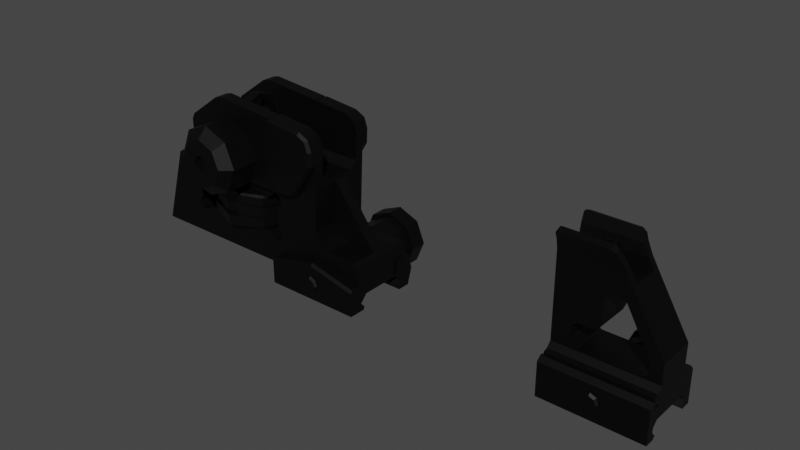 # Source: m4_iron_sight.blend  (saved by Blender 3.6.11; exported with 4.5.12 LTS)
import bpy
from mathutils import Matrix  # noqa: F401  (used for matrix-valued properties, if any)

bpy.ops.wm.read_factory_settings(use_empty=True)
scene = bpy.context.scene
scene.name = 'Scene'

# ---- collections
col_collection = bpy.data.collections.new('Collection'); scene.collection.children.link(col_collection)

# ---- materials (node trees are filled in below, after node groups)
mat_anodised_aluminium = bpy.data.materials.new('anodised aluminium')

# ---- material node trees
mat_anodised_aluminium.use_nodes = True; mat_anodised_aluminium.node_tree.nodes.clear()
_N = mat_anodised_aluminium.node_tree.nodes; _L = mat_anodised_aluminium.node_tree.links
n0 = _N.new('ShaderNodeBsdfPrincipled'); n0.name = 'Principled BSDF'; n0.location = (10, 300)
n0.inputs[0].default_value = (0.0, 0.0, 0.0, 1.0)
n0.inputs[1].default_value = 0.5
n0.inputs[27].default_value = (0.0, 0.0, 0.0, 1.0)
n1 = _N.new('ShaderNodeOutputMaterial'); n1.name = 'Material Output'; n1.location = (300, 300)
_L.new(n0.outputs[0], n1.inputs[0])
n1.is_active_output = True

# ---- world
world_world = bpy.data.worlds.new('World'); scene.world = world_world
world_world.use_nodes = True; world_world.node_tree.nodes.clear()
_N = world_world.node_tree.nodes; _L = world_world.node_tree.links
n0 = _N.new('ShaderNodeOutputWorld'); n0.name = 'World Output'; n0.location = (300, 300)
n1 = _N.new('ShaderNodeBackground'); n1.name = 'Background'; n1.location = (10, 300)
n1.inputs[0].default_value = (0.05088, 0.05088, 0.05088, 1.0)
_L.new(n1.outputs[0], n0.inputs[0])
n0.is_active_output = True
world_world.color = (0.05088, 0.05088, 0.05088)
world_world.use_sun_shadow = False
world_world.sun_shadow_jitter_overblur = 0.0

# ---- meshes
me_cube_003 = bpy.data.meshes.new('Cube.003')
me_cube_003.from_pydata([(-0.05871, -0.05559, 0.1983), (-0.1865, 0.135, -0.2556), (0.193, 0.135, -0.2556), (-0.09802, -0.03931, 0.1983), (-0.1865, 0.1171, -0.1074), (-0.1865, 0.135, -0.1268), (0.193, 0.135, -0.1268), (0.193, 0.1171, -0.1074), (-0.09802, 0.03931, 0.1983), (-0.1865, -0.0731, -0.07963), (-0.1865, -0.091, -0.09897), (-0.1865, 0.0731, -0.07963), (-0.05871, 0.05559, 0.1983), (-0.1865, 0.091, -0.09897), (-0.0194, 0.03931, 0.1983), (0.193, 0.091, -0.09897), (0.193, 0.0731, -0.07963), (-0.00312, 0.0, 0.1983), (0.193, -0.091, -0.09897), (0.193, -0.0731, -0.07963), (-0.0194, -0.03931, 0.1983), (0.193, -0.0731, -0.003225), (0.1532, -0.0731, -0.07963), (0.193, 0.0731, -0.003225), (-0.1865, -0.1077, -0.1044), (-0.1215, -0.0731, -0.07963), (0.1532, 0.0731, -0.07963), (0.06903, 0.04951, 0.205), (0.06903, -0.04951, 0.205), (-0.1865, -0.04951, 0.205), (-0.1865, 0.04951, 0.205), (-0.1215, 0.0731, -0.07963), (0.01573, -0.088, 0.2975), (-0.001092, -0.09182, 0.3075), (-0.001092, 0.09182, 0.3075), (0.01573, 0.088, 0.2975), (0.01094, 0.06631, 0.3063), (-0.005935, 0.06986, 0.3164), (-0.005935, -0.06986, 0.3164), (0.01094, -0.06631, 0.3063), (-0.1802, -0.09182, 0.3075), (-0.1865, -0.0894, 0.3012), (-0.1865, 0.0894, 0.3012), (-0.1802, 0.09182, 0.3075), (-0.1865, -0.06761, 0.31), (-0.1802, -0.06986, 0.3164), (-0.1802, 0.06986, 0.3164), (-0.1865, 0.06761, 0.31), (-0.1865, 0.08018, 0.277), (-0.1865, 0.0731, 0.2398), (0.04829, 0.0731, 0.2399), (0.02704, 0.08016, 0.277), (0.04829, 0.04951, 0.2399), (0.02705, 0.05601, 0.277), (-0.1865, 0.05603, 0.277), (-0.1865, 0.04951, 0.2398), (-0.1865, -0.08018, 0.277), (-0.1865, -0.0731, 0.2398), (0.04829, -0.0731, 0.2399), (0.02704, -0.08016, 0.277), (0.04829, -0.04951, 0.2399), (0.02705, -0.05601, 0.277), (-0.1865, -0.05603, 0.277), (-0.1865, -0.04951, 0.2398), (0.1532, -0.0731, -0.0245), (0.1532, 0.0731, -0.0245), (-0.01944, -0.0731, 0.04486), (-0.04801, -0.0731, 0.01629), (-0.02781, -0.0731, 0.02465), (-0.0929, -0.0731, 0.01629), (-0.1215, -0.0731, -0.01228), (-0.1131, -0.0731, 0.007918), (-0.01944, 0.0731, 0.04486), (-0.04801, 0.0731, 0.01629), (-0.02781, 0.0731, 0.02465), (-0.0929, 0.0731, 0.01629), (-0.1215, 0.0731, -0.01228), (-0.1131, 0.0731, 0.007918), (0.03675, -0.0731, 0.1562), (0.05773, -0.0731, 0.1439), (0.05773, 0.0731, 0.1439), (0.03675, 0.0731, 0.1562), (-0.01944, -0.0731, 0.122), (0.01472, -0.0731, 0.1562), (-0.009437, -0.0731, 0.1462), (-0.01944, 0.0731, 0.122), (0.01472, 0.0731, 0.1562), (-0.009437, 0.0731, 0.1462), (-0.09052, -0.0731, -0.0739), (-0.1215, -0.0731, -0.04296), (-0.1124, -0.0731, -0.06484), (0.1532, 0.0731, -0.04296), (0.1223, 0.0731, -0.0739), (0.1442, 0.0731, -0.06484), (0.1223, -0.0731, -0.0739), (0.1532, -0.0731, -0.04296), (0.1442, -0.0731, -0.06484), (-0.1215, 0.0731, -0.04296), (-0.09052, 0.0731, -0.0739), (-0.1124, 0.0731, -0.06484), (0.193, 0.0775, -0.1956), (-0.1865, 0.0775, -0.1956), (-0.1865, -0.0775, -0.1956), (0.193, -0.0775, -0.1956), (-0.1865, 0.105, -0.2256), (0.193, 0.105, -0.2256), (-0.1865, 0.09612, -0.2556), (-0.1865, 0.08737, -0.2448), (0.193, 0.08737, -0.2448), (0.193, 0.09612, -0.2556), (0.193, -0.1077, -0.1044), (-0.1865, -0.105, -0.1664), (-0.1865, -0.1077, -0.1357), (0.193, -0.105, -0.1664), (0.193, -0.1077, -0.1357), (-0.1865, -0.07374, -0.1422), (-0.1865, -0.07801, -0.1357), (0.193, -0.07374, -0.1422), (0.193, -0.07801, -0.1357), (-0.1865, -0.09866, -0.2186), (-0.1865, -0.105, -0.2174), (0.193, -0.105, -0.2174), (0.193, -0.09866, -0.2186), (-0.07338, 0.04951, 0.2398), (-0.04404, 0.04951, 0.2399), (-0.04404, 0.04951, 0.205), (-0.07338, 0.04951, 0.205), (-0.04404, -0.04951, 0.205), (-0.07338, -0.04951, 0.205), (-0.07338, -0.04951, 0.2398), (-0.04404, -0.04951, 0.2399), (-0.0194, -0.03931, 0.205), (-0.09802, -0.03931, 0.205), (-0.09802, 0.03931, 0.205), (-0.00312, 0.0, 0.205), (-0.0194, 0.03931, 0.205), (-0.05871, -0.05559, 0.2746), (-0.05871, 0.05559, 0.2746), (-0.1048, 0.02306, 0.1983), (-0.1048, -0.02306, 0.1983), (-0.121, 0.01963, 0.1983), (-0.128, -4.428e-09, 0.1983), (-0.121, -0.01963, 0.1983), (-0.1048, -0.02306, 0.205), (-0.1048, 0.02306, 0.205), (-0.121, -0.01963, 0.205), (-0.128, -7.593e-09, 0.205), (-0.121, 0.01963, 0.205), (-0.1907, -0.1365, -0.2556), (0.1974, -0.1365, -0.2556), (-0.1907, -0.1186, -0.1115), (-0.1907, -0.1365, -0.1268), (0.1974, -0.1365, -0.1268), (0.1974, -0.1186, -0.1115), (-0.1907, -0.1092, -0.1115), (-0.1907, -0.1065, -0.2256), (0.1974, -0.1065, -0.2256), (-0.1907, -0.08889, -0.2448), (-0.1907, -0.09764, -0.2556), (0.1974, -0.09764, -0.2556), (0.1974, -0.08889, -0.2448), (0.1974, -0.1092, -0.1115), (-0.1907, -0.1065, -0.1664), (-0.1907, -0.1092, -0.1357), (0.1974, -0.1065, -0.1664), (0.1974, -0.1092, -0.1357), (-0.1907, -0.08426, -0.1422), (-0.1907, -0.08853, -0.1357), (0.1974, -0.08426, -0.1422), (0.1974, -0.08853, -0.1357), (4.449e-08, 0.1351, -0.1544), (-0.02344, 0.1351, -0.1641), (-0.03315, 0.1351, -0.1875), (-0.02344, 0.1351, -0.211), (4.449e-08, 0.1351, -0.2207), (0.02344, 0.1351, -0.211), (0.03315, 0.1351, -0.1875), (0.02344, 0.1351, -0.1641), (-4.672e-08, -0.1455, -0.1624), (-4.455e-08, -0.1381, -0.1544), (-0.0178, -0.1455, -0.1697), (-0.02344, -0.1381, -0.1641), (-0.02517, -0.1455, -0.1875), (-0.03315, -0.1381, -0.1875), (-0.0178, -0.1455, -0.2053), (-0.02344, -0.1381, -0.211), (-4.719e-08, -0.1455, -0.2127), (-4.455e-08, -0.1381, -0.2207), (0.0178, -0.1455, -0.2053), (0.02344, -0.1381, -0.211), (0.02517, -0.1455, -0.1875), (0.03315, -0.1381, -0.1875), (0.0178, -0.1455, -0.1697), (0.02344, -0.1381, -0.1641), (4.449e-08, 0.1351, -0.1394), (-0.03402, 0.1351, -0.1535), (-0.04811, 0.1351, -0.1875), (-0.03402, 0.1351, -0.2216), (4.449e-08, 0.1351, -0.2356), (0.03402, 0.1351, -0.2216), (0.04811, 0.1351, -0.1875), (0.03402, 0.1351, -0.1535), (5.184e-08, 0.1577, -0.1394), (-0.03402, 0.1577, -0.1535), (-0.04811, 0.1577, -0.1875), (-0.03402, 0.1577, -0.2216), (5.184e-08, 0.1577, -0.2356), (0.03402, 0.1577, -0.2216), (0.04811, 0.1577, -0.1875), (0.03402, 0.1577, -0.1535), (5.184e-08, 0.1577, -0.1267), (-0.04304, 0.1577, -0.1445), (-0.06086, 0.1577, -0.1875), (-0.04304, 0.1577, -0.2306), (5.184e-08, 0.1577, -0.2484), (0.04304, 0.1577, -0.2306), (0.06086, 0.1577, -0.1875), (0.04304, 0.1577, -0.1445), (6.578e-08, 0.2165, -0.1267), (-0.04304, 0.2165, -0.1445), (-0.06086, 0.2165, -0.1875), (-0.04304, 0.2165, -0.2306), (6.578e-08, 0.2165, -0.2484), (0.04304, 0.2165, -0.2306), (0.06086, 0.2165, -0.1875), (0.04304, 0.2165, -0.1445), (6.547e-08, 0.2165, -0.1141), (-0.05196, 0.2165, -0.1356), (-0.07348, 0.2165, -0.1875), (-0.05196, 0.2165, -0.2395), (6.547e-08, 0.2165, -0.261), (0.05196, 0.2165, -0.2395), (0.07348, 0.2165, -0.1875), (0.05196, 0.2165, -0.1356), (0.03897, 0.2684, -0.1302), (-0.01299, 0.2684, -0.2556), (8.741e-08, 0.2826, -0.1284), (8.238e-08, 0.2684, -0.1141), (-0.05196, 0.2684, -0.1356), (-0.04185, 0.2826, -0.1457), (-0.07348, 0.2684, -0.1875), (-0.05918, 0.2826, -0.1875), (-0.04185, 0.2826, -0.2294), (-0.05196, 0.2684, -0.2395), (8.238e-08, 0.2684, -0.261), (9.021e-08, 0.2826, -0.2467), (0.05196, 0.2684, -0.2395), (0.04185, 0.2826, -0.2294), (0.07348, 0.2684, -0.1875), (0.05918, 0.2826, -0.1875), (0.05196, 0.2684, -0.1356), (0.04185, 0.2826, -0.1457), (-0.03392, 0.2826, -0.2327), (-0.03897, 0.2684, -0.2449), (-0.007935, 0.2826, -0.2434), (0.03392, 0.2826, -0.1424), (0.01299, 0.2684, -0.1194), (0.007935, 0.2826, -0.1316), (-0.09802, -0.03931, 0.1842), (-0.09802, -0.03931, 0.229), (-0.09802, 0.03931, 0.1842), (-0.09802, 0.03931, 0.229), (-0.0194, 0.03931, 0.1842), (-0.0194, 0.03931, 0.229), (-0.0194, -0.03931, 0.1842), (-0.0194, -0.03931, 0.229), (-0.08285, -2.572e-08, 0.229), (-0.03457, -1.21e-08, 0.229), (-0.04164, 0.01707, 0.229), (-0.04164, -0.01707, 0.229), (-0.05871, -0.02414, 0.229), (-0.07578, -0.01707, 0.229), (-0.05871, 0.02414, 0.229), (-0.07578, 0.01707, 0.229), (-0.07171, -2.268e-08, 0.2468), (-0.04571, -1.535e-08, 0.2468), (-0.04952, 0.009189, 0.2468), (-0.04952, -0.009189, 0.2468), (-0.05871, -0.013, 0.2468), (-0.0679, -0.009189, 0.2468), (-0.05871, 0.013, 0.2468), (-0.0679, 0.009189, 0.2468), (-0.04952, -0.009189, 0.2864), (-0.04952, 0.009189, 0.2864), (-0.0679, 0.009189, 0.2864), (-0.0679, -0.009189, 0.2864), (-0.1107, -0.008599, 0.1842), (-0.1107, 0.008599, 0.1842), (-0.105, -3.421e-08, 0.1842), (-0.1107, 0.008599, 0.229), (-0.1107, -0.008599, 0.229), (-0.105, -3.383e-08, 0.229), (-0.006682, 0.008599, 0.1842), (-0.006682, -0.008599, 0.1842), (-0.01243, -4.049e-09, 0.1842), (-0.006682, -0.008599, 0.229), (-0.006682, 0.008599, 0.229), (-0.01243, -4.049e-09, 0.229), (-0.05011, -0.05203, 0.1842), (-0.06731, -0.05203, 0.1842), (-0.05871, -0.04628, 0.1842), (-0.06731, -0.05203, 0.229), (-0.05011, -0.05203, 0.229), (-0.05871, -0.04628, 0.229), (-0.06731, 0.05203, 0.1842), (-0.05011, 0.05203, 0.1842), (-0.05871, 0.04628, 0.1842), (-0.05011, 0.05203, 0.229), (-0.06731, 0.05203, 0.229), (-0.05871, 0.04628, 0.229), (-0.1274, -0.007821, 0.2017), (-0.1274, -5.794e-09, 0.1939), (-0.1274, -5.794e-09, 0.2095), (-0.1274, 0.007821, 0.2017), (-0.1084, -0.007821, 0.2017), (-0.1084, 3.99e-10, 0.1939), (-0.1084, 3.99e-10, 0.2095), (-0.1084, 0.007821, 0.2017)], [], [(123, 55, 30, 126), (27, 52, 124, 125), (4, 13, 15, 7), (25, 9, 10, 18, 19, 22), (29, 63, 129, 128), (130, 60, 28, 127), (54, 47, 42, 48, 49, 11, 13, 4, 5, 1, 106, 107, 104, 101, 102, 119, 120, 111, 115, 116, 112, 24, 10, 9, 57, 56, 41, 44, 62, 63, 29, 30, 55), (4, 7, 6, 5), (26, 16, 15, 13, 11, 31), (95, 22, 19, 21, 58, 57, 9, 25, 89, 70, 71, 69, 67, 68, 66, 82, 84, 83, 78, 79, 64), (34, 43, 46, 37), (1, 5, 6, 2), (103, 102, 101, 100), (28, 27, 125, 135, 134, 131, 127), (62, 44, 45, 38, 39, 61), (85, 87, 84, 82), (114, 110, 24, 112), (92, 93, 26, 31, 98), (72, 85, 82, 66), (1, 2, 109, 106), (54, 53, 36, 37, 46, 47), (51, 35, 36, 53, 52, 27, 28, 60, 61, 39, 32, 59, 58, 21, 23, 50), (42, 43, 34, 35, 51, 48), (105, 100, 101, 104), (33, 38, 45, 40), (59, 32, 33, 40, 41, 56), (36, 35, 34, 37), (38, 33, 32, 39), (42, 47, 46, 43), (40, 45, 44, 41), (57, 58, 59, 56), (117, 118, 116, 115), (62, 61, 60, 130, 136, 129, 63), (52, 53, 54, 55, 123, 137, 124), (116, 118, 114, 112), (48, 51, 50, 49), (87, 86, 83, 84), (117, 115, 111, 113), (99, 98, 31, 11, 49, 50, 23, 16, 26, 93, 91, 65, 80, 81, 86, 87, 85, 72, 74, 73, 75, 77, 76, 97), (121, 122, 103, 100, 105, 108, 109, 2, 6, 7, 15, 16, 23, 21, 19, 18, 110, 114, 118, 117, 113), (86, 81, 78, 83), (81, 80, 79, 78), (80, 65, 64, 79), (65, 91, 95, 64), (91, 93, 96, 95), (93, 92, 94, 96), (92, 98, 88, 94), (98, 99, 90, 88), (99, 97, 89, 90), (97, 76, 70, 89), (76, 77, 71, 70), (77, 75, 69, 71), (75, 73, 67, 69), (73, 74, 68, 67), (74, 72, 66, 68), (121, 113, 111, 120), (106, 109, 108, 107), (104, 107, 108, 105), (24, 110, 18, 10), (90, 89, 25, 22, 95, 96, 94, 88), (119, 122, 121, 120), (122, 119, 102, 103), (0, 3, 132, 128, 129, 136), (126, 30, 29, 128, 132, 143, 145, 146, 147, 144, 133), (132, 3, 139, 143), (133, 8, 12, 137, 123, 126), (137, 12, 14, 135, 125, 124), (14, 17, 134, 135), (17, 20, 131, 134), (20, 0, 136, 130, 127, 131), (144, 138, 8, 133), (138, 144, 147, 140), (140, 147, 146, 141), (141, 146, 145, 142), (142, 145, 143, 139), (14, 12, 8, 138, 140, 141, 142, 139, 3, 0, 20, 17), (150, 153, 161, 154), (148, 158, 159, 149), (149, 152, 151, 148), (150, 151, 152, 153), (152, 149, 159, 160, 156, 164, 168, 169, 165, 161, 153), (160, 157, 155, 156), (162, 155, 157, 158, 148, 151, 150, 154, 163, 167, 166), (157, 160, 159, 158), (165, 163, 154, 161), (167, 163, 165, 169), (166, 167, 169, 168), (162, 166, 168, 164), (156, 155, 162, 164), (172, 173, 185, 183), (174, 175, 189, 187), (175, 176, 191, 189), (176, 177, 193, 191), (170, 171, 181, 179), (171, 172, 183, 181), (175, 174, 173, 172, 196, 197, 198, 199, 200, 176), (181, 180, 178, 179), (183, 182, 180, 181), (185, 184, 182, 183), (223, 222, 221, 220, 228, 229, 230, 231, 232, 224), (189, 188, 186, 187), (191, 190, 188, 189), (193, 192, 190, 191), (187, 186, 184, 185), (200, 208, 209, 201), (227, 238, 240, 228), (229, 243, 253, 235, 244, 230), (217, 225, 218, 210), (198, 206, 207, 199), (196, 204, 205, 197), (194, 202, 203, 195), (199, 207, 208, 200), (201, 209, 202, 194), (195, 203, 204, 196), (233, 250, 234, 256, 237, 226), (215, 223, 224, 216), (211, 219, 220, 212), (216, 224, 225, 217), (214, 222, 223, 215), (212, 220, 221, 213), (210, 218, 219, 211), (228, 240, 243, 229), (213, 221, 222, 214), (225, 224, 232, 233, 226, 227, 228, 220, 219, 218), (209, 208, 216, 217, 210, 211, 212, 204, 203, 202), (197, 205, 206, 198), (180, 182, 184, 186, 188, 190, 192, 178), (231, 246, 248, 232), (179, 178, 192, 193), (235, 253, 256, 234), (232, 248, 250, 233), (251, 249, 247, 245, 254, 255), (230, 244, 246, 231), (226, 237, 238, 227), (177, 176, 200, 201, 194, 195, 196, 172, 171, 170), (253, 252, 257, 256), (207, 206, 205, 204, 212, 213, 214, 215, 216, 208), (173, 174, 187, 185), (177, 170, 179, 193), (235, 234, 255, 254), (237, 236, 239, 238), (238, 239, 241, 240), (240, 241, 242, 243), (235, 254, 245, 244), (244, 245, 247, 246), (246, 247, 249, 248), (248, 249, 251, 250), (256, 257, 236, 237), (243, 242, 252, 253), (250, 251, 255, 234), (257, 252, 242, 241, 239, 236), (287, 289, 261, 260), (293, 295, 265, 264), (265, 295, 297, 296, 263, 268, 267, 269, 270, 271, 259, 301, 303, 302), (308, 304, 260, 261), (258, 259, 290, 286), (272, 273, 281, 280), (305, 307, 263, 262), (262, 263, 296, 292), (302, 298, 264, 265), (309, 308, 261, 289, 291, 290, 259, 271, 266, 273, 272, 268, 263, 307), (279, 278, 277), (273, 266, 274, 281), (270, 269, 277, 278), (267, 268, 276, 275), (271, 270, 278, 279), (268, 272, 280, 276), (266, 271, 279, 274), (269, 267, 275, 277), (284, 285, 282, 283), (277, 275, 276), (276, 280, 281), (281, 274, 279), (279, 277, 282, 285), (276, 281, 284, 283), (281, 279, 285, 284), (277, 276, 283, 282), (299, 301, 259, 258), (289, 287, 288, 291), (291, 288, 286, 290), (295, 293, 294, 297), (297, 294, 292, 296), (301, 299, 300, 303), (303, 300, 298, 302), (304, 308, 309, 306), (306, 309, 307, 305), (298, 300, 299, 258, 286, 288, 287, 260, 304, 306, 305, 262, 292, 294, 293, 264), (310, 312, 313, 311), (312, 316, 317, 313), (316, 314, 315, 317), (314, 310, 311, 315), (312, 310, 314, 316), (317, 315, 311, 313)])
_uv = me_cube_003.uv_layers.new(name='UVMap')
_uv.uv.foreach_set('vector', [0.5932, 0.3689, 0.5932, 0.2097, 0.5779, 0.2097, 0.5779, 0.356, 0.5779, 0.5403, 0.5933, 0.5403, 0.5933, 0.4103, 0.5779, 0.394, 0.4352, 0.25, 0.442, 0.25, 0.442, 0.5, 0.4352, 0.5, 0.4526, 0.2929, 0.4526, 0.25, 0.442, 0.25, 0.442, 0.5, 0.4526, 0.5, 0.4526, 0.4749, 0.5779, 0.2097, 0.5932, 0.2097, 0.5932, 0.3689, 0.5779, 0.356, 0.5933, 0.4103, 0.5933, 0.5403, 0.5779, 0.5403, 0.5779, 0.394, 0.609, 0.2097, 0.6224, 0.2097, 0.622, 0.25, 0.6104, 0.25, 0.5932, 0.25, 0.4526, 0.25, 0.442, 0.25, 0.4352, 0.25, 0.4248, 0.25, 0.375, 0.25, 0.375, 0.1965, 0.3792, 0.1708, 0.3866, 0.1708, 0.3982, 0.1708, 0.3982, 0.1708, 0.3893, 0.1708, 0.3892, 0.1767, 0.4054, 0.2131, 0.4148, 0.1862, 0.4173, 0.1917, 0.4173, 0.2216, 0.4376, 0.25, 0.442, 0.25, 0.4526, 0.25, 0.5932, 0.25, 0.6104, 0.25, 0.622, 0.25, 0.6224, 0.2097, 0.609, 0.2097, 0.5932, 0.2097, 0.5779, 0.2097, 0.5779, 0.2097, 0.5932, 0.2097, 0.4352, 0.25, 0.4352, 0.5, 0.4248, 0.5, 0.4248, 0.25, 0.4526, 0.4749, 0.4526, 0.5, 0.442, 0.5, 0.442, 0.25, 0.4526, 0.25, 0.4526, 0.2929, 0.4687, 0.4778, 0.4526, 0.4749, 0.4526, 0.5, 0.4862, 0.5, 0.5933, 0.5, 0.5932, 0.25, 0.4526, 0.25, 0.4526, 0.2929, 0.4687, 0.2952, 0.4822, 0.2972, 0.4911, 0.3045, 0.4948, 0.3198, 0.4948, 0.3524, 0.4985, 0.3684, 0.5074, 0.379, 0.543, 0.3956, 0.5546, 0.4093, 0.5587, 0.4327, 0.5586, 0.4519, 0.553, 0.4652, 0.4769, 0.4793, 0.6394, 0.5, 0.867, 0.5, 0.8668, 0.5403, 0.6398, 0.5403, 0.375, 0.25, 0.4248, 0.25, 0.4248, 0.5, 0.375, 0.5, 0.3982, 0.5792, 0.3982, 0.1708, 0.3982, 0.1708, 0.3982, 0.5792, 0.5779, 0.5403, 0.5779, 0.5403, 0.5779, 0.394, 0.5779, 0.4259, 0.5779, 0.4469, 0.5779, 0.4259, 0.5779, 0.394, 0.609, 0.2097, 0.6224, 0.2097, 0.625, 0.2205, 0.625, 0.5208, 0.6209, 0.5403, 0.609, 0.5403, 0.543, 0.3956, 0.5546, 0.4093, 0.5546, 0.4093, 0.543, 0.3956, 0.4173, 0.5284, 0.4376, 0.5, 0.4376, 0.25, 0.4173, 0.2216, 0.4551, 0.4548, 0.4591, 0.4703, 0.4526, 0.4749, 0.4526, 0.2929, 0.4551, 0.3137, 0.5074, 0.379, 0.543, 0.3956, 0.543, 0.3956, 0.5074, 0.379, 0.125, 0.5, 0.375, 0.5, 0.375, 0.5535, 0.125, 0.5535, 0.609, 0.2097, 0.609, 0.5403, 0.6209, 0.5403, 0.625, 0.5208, 0.625, 0.2205, 0.6224, 0.2097, 0.6103, 0.5, 0.6202, 0.5, 0.6209, 0.5403, 0.609, 0.5403, 0.5933, 0.5403, 0.5779, 0.5403, 0.5779, 0.5403, 0.5933, 0.5403, 0.609, 0.5403, 0.6209, 0.5403, 0.6202, 0.5, 0.6103, 0.5, 0.5933, 0.5, 0.4862, 0.5, 0.4862, 0.5, 0.5933, 0.5, 0.622, 0.25, 0.625, 0.258, 0.625, 0.4856, 0.6202, 0.5, 0.6103, 0.5, 0.6104, 0.25, 0.3866, 0.5792, 0.3982, 0.5792, 0.3982, 0.1708, 0.3866, 0.1708, 0.6394, 0.5, 0.6398, 0.5403, 0.8668, 0.5403, 0.867, 0.5, 0.6103, 0.5, 0.6202, 0.5, 0.625, 0.4856, 0.625, 0.258, 0.622, 0.25, 0.6104, 0.25, 0.6209, 0.5403, 0.6202, 0.5, 0.6394, 0.5, 0.6398, 0.5403, 0.6398, 0.5403, 0.6394, 0.5, 0.6202, 0.5, 0.6209, 0.5403, 0.622, 0.25, 0.6224, 0.2097, 0.625, 0.2097, 0.625, 0.25, 0.625, 0.25, 0.625, 0.2097, 0.6224, 0.2097, 0.622, 0.25, 0.5932, 0.25, 0.5933, 0.5, 0.6103, 0.5, 0.6104, 0.25, 0.4148, 0.5638, 0.4173, 0.5583, 0.4173, 0.1917, 0.4148, 0.1862, 0.609, 0.2097, 0.609, 0.5403, 0.5933, 0.5403, 0.5933, 0.4103, 0.6079, 0.4063, 0.5932, 0.3689, 0.5932, 0.2097, 0.5933, 0.5403, 0.609, 0.5403, 0.609, 0.2097, 0.5932, 0.2097, 0.5932, 0.3689, 0.6079, 0.4063, 0.5933, 0.4103, 0.4173, 0.1917, 0.4173, 0.5583, 0.4173, 0.5284, 0.4173, 0.2216, 0.6104, 0.25, 0.6103, 0.5, 0.5933, 0.5, 0.5932, 0.25, 0.5546, 0.4093, 0.5587, 0.4327, 0.5587, 0.4327, 0.5546, 0.4093, 0.4148, 0.5638, 0.4148, 0.1862, 0.4054, 0.2131, 0.4054, 0.5369, 0.4591, 0.3, 0.4551, 0.3137, 0.4526, 0.2929, 0.4526, 0.25, 0.5932, 0.25, 0.5933, 0.5, 0.4862, 0.5, 0.4526, 0.5, 0.4526, 0.4749, 0.4591, 0.4703, 0.4687, 0.4778, 0.4769, 0.4793, 0.553, 0.4652, 0.5586, 0.4519, 0.5587, 0.4327, 0.5546, 0.4093, 0.543, 0.3956, 0.5074, 0.379, 0.4985, 0.3684, 0.4948, 0.3524, 0.4948, 0.3198, 0.4911, 0.3045, 0.4822, 0.2972, 0.4687, 0.2952, 0.3892, 0.5733, 0.3893, 0.5792, 0.3982, 0.5792, 0.3982, 0.5792, 0.3866, 0.5792, 0.3792, 0.5792, 0.375, 0.5535, 0.375, 0.5, 0.4248, 0.5, 0.4352, 0.5, 0.442, 0.5, 0.4526, 0.5, 0.4862, 0.5, 0.4862, 0.5, 0.4526, 0.5, 0.442, 0.5, 0.4376, 0.5, 0.4173, 0.5284, 0.4173, 0.5583, 0.4148, 0.5638, 0.4054, 0.5369, 0.5587, 0.4327, 0.5586, 0.4519, 0.5586, 0.4519, 0.5587, 0.4327, 0.5586, 0.4519, 0.553, 0.4652, 0.553, 0.4652, 0.5586, 0.4519, 0.553, 0.4652, 0.4769, 0.4793, 0.4769, 0.4793, 0.553, 0.4652, 0.4769, 0.4793, 0.4687, 0.4778, 0.4687, 0.4778, 0.4769, 0.4793, 0.4687, 0.4778, 0.4591, 0.4703, 0.4591, 0.4703, 0.4687, 0.4778, 0.4591, 0.4703, 0.4551, 0.4548, 0.4551, 0.4548, 0.4591, 0.4703, 0.4551, 0.4548, 0.4551, 0.3137, 0.4551, 0.3137, 0.4551, 0.4548, 0.4551, 0.3137, 0.4591, 0.3, 0.4591, 0.3, 0.4551, 0.3137, 0.4591, 0.3, 0.4687, 0.2952, 0.4687, 0.2952, 0.4591, 0.3, 0.4687, 0.2952, 0.4822, 0.2972, 0.4822, 0.2972, 0.4687, 0.2952, 0.4822, 0.2972, 0.4911, 0.3045, 0.4911, 0.3045, 0.4822, 0.2972, 0.4911, 0.3045, 0.4948, 0.3198, 0.4948, 0.3198, 0.4911, 0.3045, 0.4948, 0.3198, 0.4948, 0.3524, 0.4948, 0.3524, 0.4948, 0.3198, 0.4948, 0.3524, 0.4985, 0.3684, 0.4985, 0.3684, 0.4948, 0.3524, 0.4985, 0.3684, 0.5074, 0.379, 0.5074, 0.379, 0.4985, 0.3684, 0.3892, 0.5733, 0.4054, 0.5369, 0.4054, 0.2131, 0.3892, 0.1767, 0.125, 0.5535, 0.375, 0.5535, 0.3792, 0.5792, 0.2189, 0.4326, 0.3866, 0.1708, 0.2189, 0.4326, 0.3792, 0.5792, 0.3866, 0.5792, 0.4376, 0.25, 0.4376, 0.5, 0.442, 0.5, 0.442, 0.25, 0.4591, 0.3, 0.4687, 0.2952, 0.4526, 0.2929, 0.4526, 0.4749, 0.4687, 0.4778, 0.4591, 0.4703, 0.4551, 0.4548, 0.4551, 0.3137, 0.3893, 0.1708, 0.3893, 0.5792, 0.3892, 0.5733, 0.3892, 0.1767, 0.3893, 0.5792, 0.3893, 0.1708, 0.3982, 0.1708, 0.3982, 0.5792, 1.0, 0.5, 0.875, 0.5, 0.875, 0.5262, 0.9534, 0.5262, 0.9534, 0.6619, 1.0, 0.7973, 0.5779, 0.356, 0.5779, 0.2097, 0.5779, 0.2097, 0.5779, 0.356, 0.5779, 0.3241, 0.5779, 0.3154, 0.5779, 0.3116, 0.5779, 0.3103, 0.5779, 0.3116, 0.5779, 0.3154, 0.5779, 0.3241, 0.875, 0.5262, 0.875, 0.5, 0.8233, 0.5, 0.8233, 0.5262, 0.625, 0.5262, 0.625, 0.5, 0.5, 0.5, 0.5, 0.7973, 0.5466, 0.6619, 0.5466, 0.5262, 0.5, 0.7973, 0.5, 0.5, 0.375, 0.5, 0.375, 0.5262, 0.4534, 0.5262, 0.4534, 0.6619, 0.375, 0.5, 0.25, 0.5, 0.25, 0.5262, 0.375, 0.5262, 0.25, 0.5, 0.125, 0.5, 0.125, 0.5262, 0.25, 0.5262, 0.125, 0.5, 0.0, 0.5, 0.0, 0.7973, 0.04665, 0.6619, 0.04665, 0.5262, 0.125, 0.5262, 0.6767, 0.5262, 0.6767, 0.5, 0.625, 0.5, 0.625, 0.5262, 0.6767, 0.5, 0.6767, 0.5262, 0.7073, 0.5262, 0.7073, 0.5, 0.7073, 0.5, 0.7073, 0.5262, 0.75, 0.5262, 0.75, 0.5, 0.75, 0.5, 0.75, 0.5262, 0.7927, 0.5262, 0.7927, 0.5, 0.7927, 0.5, 0.7927, 0.5262, 0.8233, 0.5262, 0.8233, 0.5, 0.5803, 0.08029, 0.75, 0.01, 0.9197, 0.08029, 0.9488, 0.1505, 0.9614, 0.1961, 0.9658, 0.25, 0.9614, 0.3039, 0.9488, 0.3495, 0.9197, 0.4197, 0.75, 0.49, 0.5803, 0.4197, 0.51, 0.25, 0.4352, 0.25, 0.4352, 0.5, 0.4376, 0.5, 0.4376, 0.25, 0.125, 0.5, 0.125, 0.5535, 0.375, 0.5535, 0.375, 0.5, 0.375, 0.5, 0.4248, 0.5, 0.4248, 0.25, 0.375, 0.25, 0.4352, 0.25, 0.4248, 0.25, 0.4248, 0.5, 0.4352, 0.5, 0.4248, 0.5, 0.375, 0.5, 0.375, 0.5535, 0.3792, 0.5792, 0.3866, 0.5792, 0.4054, 0.5369, 0.4148, 0.5638, 0.4173, 0.5583, 0.4173, 0.5284, 0.4352, 0.51, 0.4352, 0.5, 0.3792, 0.5792, 0.3792, 0.1708, 0.3866, 0.1708, 0.3866, 0.5792, 0.4054, 0.2131, 0.3866, 0.1708, 0.3792, 0.1708, 0.375, 0.1965, 0.375, 0.25, 0.4248, 0.25, 0.4352, 0.25, 0.4352, 0.24, 0.4173, 0.2216, 0.4173, 0.1917, 0.4148, 0.1862, 0.125, 0.5792, 0.375, 0.5792, 0.375, 0.5535, 0.125, 0.5535, 0.4173, 0.5284, 0.4173, 0.2216, 0.4376, 0.25, 0.4376, 0.5, 0.4173, 0.1917, 0.4173, 0.2216, 0.4173, 0.5284, 0.4173, 0.5583, 0.4148, 0.1862, 0.4173, 0.1917, 0.4173, 0.5583, 0.4148, 0.5638, 0.4054, 0.2131, 0.4148, 0.1862, 0.4148, 0.5638, 0.4054, 0.5369, 0.3866, 0.5792, 0.3866, 0.1708, 0.4054, 0.2131, 0.4054, 0.5369, 0.75, 0.5, 0.625, 0.5, 0.625, 0.9872, 0.75, 0.9872, 0.5, 0.5, 0.375, 0.5, 0.375, 0.9872, 0.5, 0.9872, 0.375, 0.5, 0.25, 0.5, 0.25, 0.9872, 0.375, 0.9872, 0.25, 0.5, 0.125, 0.5, 0.125, 0.9872, 0.25, 0.9872, 1.0, 0.5, 0.875, 0.5, 0.875, 0.9872, 1.0, 0.9872, 0.875, 0.5, 0.75, 0.5, 0.75, 0.9872, 0.875, 0.9872, 0.375, 0.5, 0.5, 0.5, 0.625, 0.5, 0.75, 0.5, 0.75, 0.5, 0.625, 0.5, 0.5, 0.5, 0.375, 0.5, 0.25, 0.5, 0.25, 0.5, 0.4197, 0.4197, 0.3789, 0.3789, 0.25, 0.4322, 0.25, 0.49, 0.49, 0.25, 0.4322, 0.25, 0.3789, 0.3789, 0.4197, 0.4197, 0.4197, 0.08029, 0.3789, 0.1211, 0.4322, 0.25, 0.49, 0.25, 0.375, 0.5, 0.5, 0.5, 0.625, 0.5, 0.75, 0.5, 0.75, 0.5, 0.625, 0.5, 0.5, 0.5, 0.375, 0.5, 0.25, 0.5, 0.25, 0.5, 0.08029, 0.08029, 0.1211, 0.1211, 0.25, 0.06775, 0.25, 0.01, 0.01, 0.25, 0.06775, 0.25, 0.1211, 0.1211, 0.08029, 0.08029, 0.08029, 0.4197, 0.1211, 0.3789, 0.06775, 0.25, 0.01, 0.25, 0.25, 0.01, 0.25, 0.06775, 0.3789, 0.1211, 0.4197, 0.08029, 0.25, 0.5, 0.25, 0.5, 0.125, 0.5, 0.125, 0.5, 0.875, 0.5, 0.875, 0.5, 0.75, 0.5, 0.75, 0.5, 0.625, 0.5, 0.625, 0.5, 0.5938, 0.5, 0.5312, 0.5, 0.5, 0.5, 0.5, 0.5, 0.125, 0.5, 0.125, 0.5, 0.0, 0.5, 0.0, 0.5, 0.5, 0.5, 0.5, 0.5, 0.375, 0.5, 0.375, 0.5, 0.75, 0.5, 0.75, 0.5, 0.625, 0.5, 0.625, 0.5, 1.0, 0.5, 1.0, 0.5, 0.875, 0.5, 0.875, 0.5, 0.375, 0.5, 0.375, 0.5, 0.25, 0.5, 0.25, 0.5, 0.125, 0.5, 0.125, 0.5, 0.0, 0.5, 0.0, 0.5, 0.875, 0.5, 0.875, 0.5, 0.75, 0.5, 0.75, 0.5, 0.125, 0.5, 0.125, 0.5, 0.09375, 0.5, 0.03125, 0.5, 0.0, 0.5, 0.0, 0.5, 0.375, 0.5, 0.375, 0.5, 0.25, 0.5, 0.25, 0.5, 0.875, 0.5, 0.875, 0.5, 0.75, 0.5, 0.75, 0.5, 0.25, 0.5, 0.25, 0.5, 0.125, 0.5, 0.125, 0.5, 0.5, 0.5, 0.5, 0.5, 0.375, 0.5, 0.375, 0.5, 0.75, 0.5, 0.75, 0.5, 0.625, 0.5, 0.625, 0.5, 1.0, 0.5, 1.0, 0.5, 0.875, 0.5, 0.875, 0.5, 0.75, 0.5, 0.75, 0.5, 0.625, 0.5, 0.625, 0.5, 0.625, 0.5, 0.625, 0.5, 0.5, 0.5, 0.5, 0.5, 0.125, 0.5, 0.25, 0.5, 0.25, 0.5, 0.125, 0.5, 0.0, 0.5, 0.875, 0.5, 0.75, 0.5, 0.75, 0.5, 0.875, 0.5, 1.0, 0.5, 0.125, 0.5, 0.25, 0.5, 0.25, 0.5, 0.125, 0.5, 0.0, 0.5, 0.875, 0.5, 0.75, 0.5, 0.75, 0.5, 0.875, 0.5, 1.0, 0.5, 0.625, 0.5, 0.625, 0.5, 0.5, 0.5, 0.5, 0.5, 0.3789, 0.3789, 0.4322, 0.25, 0.3789, 0.1211, 0.25, 0.06775, 0.1211, 0.1211, 0.06775, 0.25, 0.1211, 0.3789, 0.25, 0.4322, 0.375, 0.5, 0.375, 0.5, 0.25, 0.5, 0.25, 0.5, 0.25, 0.49, 0.25, 0.4322, 0.1211, 0.3789, 0.08029, 0.4197, 0.5312, 0.5, 0.5938, 0.5, 0.03125, 0.5, 0.09375, 0.5, 0.25, 0.5, 0.25, 0.5, 0.125, 0.5, 0.125, 0.5, 0.6133, 0.3867, 0.5567, 0.25, 0.6133, 0.1133, 0.75, 0.0567, 0.7759, 0.06744, 0.6392, 0.3974, 0.5, 0.5, 0.5, 0.5, 0.375, 0.5, 0.375, 0.5, 1.0, 0.5, 1.0, 0.5, 0.875, 0.5, 0.875, 0.5, 0.125, 0.5, 0.25, 0.5, 0.25, 0.5, 0.125, 0.5, 0.0, 0.5, 0.875, 0.5, 0.75, 0.5, 0.75, 0.5, 0.875, 0.5, 1.0, 0.5, 0.5938, 0.5, 0.6048, 0.4973, 0.6965, 0.4751, 0.07734, 0.4981, 0.375, 0.5, 0.5, 0.5, 0.625, 0.5, 0.75, 0.5, 0.75, 0.5, 0.625, 0.5, 0.5, 0.5, 0.375, 0.5, 0.25, 0.5, 0.25, 0.5, 0.625, 0.5, 0.5, 0.5, 0.5, 0.9872, 0.625, 0.9872, 0.125, 0.5, 0.0, 0.5, 0.0, 0.9872, 0.125, 0.9872, 0.5312, 0.5, 0.09375, 0.5, 0.6138, 0.4434, 0.5401, 0.4939, 0.75, 0.49, 0.75, 0.4433, 0.8867, 0.3867, 0.9197, 0.4197, 0.9197, 0.4197, 0.8867, 0.3867, 0.9433, 0.25, 0.99, 0.25, 0.99, 0.25, 0.9433, 0.25, 0.8867, 0.1133, 0.9197, 0.08029, 0.5312, 0.5, 0.5312, 0.5, 0.5122, 0.5, 0.5, 0.5, 0.5, 0.5, 0.4878, 0.5, 0.3872, 0.5, 0.375, 0.5, 0.375, 0.5, 0.3628, 0.5, 0.2622, 0.5, 0.25, 0.5, 0.25, 0.5, 0.2378, 0.5, 0.1372, 0.5, 0.125, 0.5, 0.7076, 0.4724, 0.7241, 0.4326, 0.75, 0.4433, 0.75, 0.49, 0.9197, 0.08029, 0.8867, 0.1133, 0.8608, 0.1026, 0.8773, 0.06272, 0.125, 0.5, 0.1128, 0.5, 0.09375, 0.5, 0.09375, 0.5, 0.7241, 0.4326, 0.8608, 0.1026, 0.8867, 0.1133, 0.9433, 0.25, 0.8867, 0.3867, 0.75, 0.4433, 0.7227, 0.5, 0.7227, 1.0, 0.625, 1.0, 0.625, 0.5, 0.2227, 0.5, 0.2227, 1.0, 0.125, 1.0, 0.125, 0.5, 0.125, 1.0, 0.2227, 1.0, 0.25, 1.0, 0.2773, 1.0, 0.375, 1.0, 0.375, 1.0, 0.25, 1.0, 0.125, 1.0, 1.0, 1.0, 0.875, 1.0, 0.875, 1.0, 0.9727, 1.0, 0.0, 1.0, 0.02735, 1.0, 0.5273, 1.0, 0.5273, 0.5, 0.625, 0.5, 0.625, 1.0, 0.875, 0.5, 0.875, 1.0, 0.7773, 1.0, 0.7773, 0.5, 0.5, 1.0, 0.625, 1.0, 0.625, 1.0, 0.5, 1.0, 0.4727, 0.5, 0.4727, 1.0, 0.375, 1.0, 0.375, 0.5, 0.375, 0.5, 0.375, 1.0, 0.2773, 1.0, 0.2773, 0.5, 0.02735, 1.0, 0.02735, 0.5, 0.125, 0.5, 0.125, 1.0, 0.5, 1.0, 0.5273, 1.0, 0.625, 1.0, 0.7227, 1.0, 0.75, 1.0, 0.7773, 1.0, 0.875, 1.0, 0.875, 1.0, 0.75, 1.0, 0.625, 1.0, 0.5, 1.0, 0.375, 1.0, 0.375, 1.0, 0.4727, 1.0, 0.4197, 0.4197, 0.25, 0.4746, 0.08029, 0.4197, 0.625, 1.0, 0.75, 1.0, 0.75, 1.0, 0.625, 1.0, 0.0, 1.0, 0.125, 1.0, 0.125, 1.0, 0.0, 1.0, 0.25, 1.0, 0.375, 1.0, 0.375, 1.0, 0.25, 1.0, 0.875, 1.0, 1.0, 1.0, 1.0, 1.0, 0.875, 1.0, 0.375, 1.0, 0.5, 1.0, 0.5, 1.0, 0.375, 1.0, 0.75, 1.0, 0.875, 1.0, 0.875, 1.0, 0.75, 1.0, 0.125, 1.0, 0.25, 1.0, 0.25, 1.0, 0.125, 1.0, 0.4197, 0.08029, 0.4197, 0.4197, 0.08029, 0.4197, 0.08029, 0.08029, 0.08029, 0.4197, 0.01, 0.25, 0.08029, 0.08029, 0.08029, 0.08029, 0.25, 0.02538, 0.4197, 0.08029, 0.4197, 0.08029, 0.49, 0.25, 0.4197, 0.4197, 0.4197, 0.4197, 0.08029, 0.4197, 0.08029, 0.4197, 0.4197, 0.4197, 0.08029, 0.08029, 0.4197, 0.08029, 0.4197, 0.08029, 0.08029, 0.08029, 0.4197, 0.08029, 0.4197, 0.4197, 0.4197, 0.4197, 0.4197, 0.08029, 0.08029, 0.4197, 0.08029, 0.08029, 0.08029, 0.08029, 0.08029, 0.4197, 0.9727, 0.5, 0.9727, 1.0, 0.875, 1.0, 0.875, 0.5, 0.7227, 1.0, 0.7227, 0.5, 0.75, 0.5, 0.75, 1.0, 0.75, 1.0, 0.75, 0.5, 0.7773, 0.5, 0.7773, 1.0, 0.2227, 1.0, 0.2227, 0.5, 0.25, 0.5, 0.25, 1.0, 0.25, 1.0, 0.25, 0.5, 0.2773, 0.5, 0.2773, 1.0, 0.9727, 1.0, 0.9727, 0.5, 1.0, 0.5, 1.0, 1.0, 0.0, 1.0, 0.0, 0.5, 0.02735, 0.5, 0.02735, 1.0, 0.5273, 0.5, 0.5273, 1.0, 0.5, 1.0, 0.5, 0.5, 0.5, 0.5, 0.5, 1.0, 0.4727, 1.0, 0.4727, 0.5, 0.7129, 0.4626, 0.75, 0.4667, 0.7871, 0.4626, 0.9197, 0.4197, 0.9746, 0.2871, 0.981, 0.25, 0.9746, 0.2129, 0.9197, 0.08029, 0.7871, 0.03739, 0.75, 0.03329, 0.7129, 0.03739, 0.5803, 0.08029, 0.5254, 0.2129, 0.519, 0.25, 0.5254, 0.2871, 0.5803, 0.4197, 0.375, 0.0, 0.375, 0.25, 0.625, 0.25, 0.625, 0.0, 0.375, 0.25, 0.375, 0.5, 0.625, 0.5, 0.625, 0.25, 0.375, 0.5, 0.375, 0.75, 0.625, 0.75, 0.625, 0.5, 0.375, 0.75, 0.375, 1.0, 0.625, 1.0, 0.625, 0.75, 0.125, 0.5, 0.125, 0.75, 0.375, 0.75, 0.375, 0.5, 0.625, 0.5, 0.625, 0.75, 0.875, 0.75, 0.875, 0.5])
me_cube_003.materials.append(mat_anodised_aluminium)
me_cube_003.update()
me_cube_009 = bpy.data.meshes.new('Cube.009')
me_cube_009.from_pydata([(-0.683, 0.1184, -0.1956), (-0.683, -0.1184, -0.1956), (-0.06016, -0.1184, 0.1098), (-0.4858, -0.1184, -0.09379), (-0.06016, 0.1184, 0.1098), (-0.5925, -0.1184, 0.1098), (-0.5925, 0.1184, 0.1098), (-0.4858, 0.1184, -0.09379), (-0.05422, 0.1184, -0.07306), (0.176, -0.1184, -0.06432), (0.1163, -0.1184, -0.001881), (0.1326, -0.1184, -0.04603), (0.1163, 0.1184, -0.001881), (0.176, 0.1184, -0.06432), (0.1326, 0.1184, -0.04603), (0.2958, 0.1184, -0.06432), (0.3105, 0.1184, -0.07903), (0.3105, -0.1184, -0.07903), (0.2958, -0.1184, -0.06432), (0.1239, 0.02164, 0.1659), (0.1239, -0.02164, 0.1659), (-0.7067, -2.303e-07, -0.1956), (-0.6163, -2.008e-07, 0.1098), (0.176, -0.02164, -0.06432), (0.176, 0.02164, -0.06432), (0.1326, -0.02164, -0.04603), (0.1326, 0.02164, -0.04603), (0.1163, 0.02164, -0.001881), (0.1163, -0.02164, -0.001881), (-0.4852, -0.1184, 0.07962), (-0.06823, -0.1184, -0.1), (-0.06823, 0.1184, -0.1), (-0.06191, -0.1184, 0.08238), (-0.06191, 0.1184, 0.08238), (0.2958, 0.02164, -0.06432), (0.2958, -0.02164, -0.06432), (-0.4822, 0.1184, -0.04746), (-0.437, 0.1184, -0.07471), (-0.05294, -0.1184, 0.05372), (-0.07104, -0.1184, -0.04746), (-0.1162, -0.1184, -0.07471), (-0.07104, -0.1184, 0.03241), (-0.1162, -0.1184, 0.05966), (-0.1162, 0.1184, 0.05966), (-0.07104, 0.1184, 0.03241), (-0.4822, -0.1184, -0.04746), (-0.437, -0.1184, -0.07471), (-0.4852, 0.1184, 0.07962), (-0.1162, 0.1184, -0.07471), (-0.07104, 0.1184, -0.04746), (-0.08955, -0.1184, 0.0857), (-0.437, 0.1184, 0.05966), (-0.4822, 0.1184, 0.03241), (-0.1003, 0.1184, -0.1016), (-0.4822, -0.1184, 0.03241), (-0.437, -0.1184, 0.05966), (-0.4549, 0.1184, -0.09454), (-0.498, -0.1184, -0.06944), (-0.4963, -0.1184, 0.05449), (-0.4555, -0.1184, 0.08018), (-0.4555, 0.1184, 0.08018), (-0.4963, 0.1184, 0.05449), (-0.498, 0.1184, -0.06944), (-0.4549, -0.1184, -0.09454), (-0.1003, -0.1184, -0.1016), (-0.05422, -0.1184, -0.07306), (-0.08955, 0.1184, 0.0857), (-0.05294, 0.1184, 0.05372), (0.3105, -0.1184, -0.1546), (0.3105, 0.1184, -0.1298), (-0.06876, -0.1184, -0.1956), (-0.06876, 0.1184, -0.1956), (-0.06876, -0.1184, -0.1546), (-0.06876, 0.1184, -0.1298), (-0.06876, -0.1582, -0.2556), (0.3105, -0.1582, -0.2556), (0.3105, -0.0775, -0.1956), (0.3105, 0.0775, -0.1956), (-0.06876, 0.0775, -0.1956), (-0.06876, -0.0775, -0.1956), (0.3105, 0.0775, -0.1298), (0.3105, -0.105, -0.2256), (-0.06876, -0.105, -0.2256), (0.3105, -0.0924, -0.2556), (0.3105, -0.08832, -0.2438), (-0.06876, -0.08832, -0.2438), (-0.06876, -0.0924, -0.2556), (0.1209, -0.1184, -0.1112), (-0.06876, 0.0775, -0.1298), (0.1279, -0.1184, 0.2531), (0.1279, 0.1184, 0.2531), (-0.06016, -0.1526, 0.1183), (0.01836, -0.1184, 0.1098), (0.05028, -0.1184, 0.1276), (0.01836, 0.1184, 0.1098), (0.05028, 0.1184, 0.1276), (-0.06016, 0.1526, 0.3764), (0.1089, -0.1526, 0.3442), (0.1218, -0.1526, 0.3076), (0.1218, 0.1526, 0.3076), (0.1089, 0.1526, 0.3442), (0.07465, -0.1526, 0.3623), (0.07465, 0.1526, 0.3623), (0.1194, -0.1526, 0.2557), (0.1194, 0.1526, 0.2557), (0.01615, -0.1526, 0.1183), (0.04419, -0.1526, 0.1339), (0.04419, 0.1526, 0.1339), (0.01615, 0.1526, 0.1183), (0.1304, 0.1411, 0.3089), (0.1159, 0.1411, 0.3502), (0.1159, -0.1411, 0.3502), (0.1304, -0.1411, 0.3089), (-0.06016, 0.1411, 0.3848), (-0.06016, 0.1411, 0.1098), (-0.06016, -0.1411, 0.1098), (-0.06016, -0.1411, 0.3848), (0.07717, -0.1411, 0.3706), (0.07717, 0.1411, 0.3706), (0.1279, -0.1411, 0.2531), (0.1279, 0.1411, 0.2531), (0.01836, -0.1411, 0.1098), (0.05028, -0.1411, 0.1276), (0.05028, 0.1411, 0.1276), (0.01836, 0.1411, 0.1098), (-0.06016, 0.1526, 0.1183), (-0.06016, -0.1526, 0.3764), (-0.06016, -0.08599, 0.3848), (-0.06016, 0.08599, 0.3848), (0.07717, -0.08599, 0.3706), (0.07717, 0.08599, 0.3706), (0.1304, 0.08599, 0.3089), (0.1304, -0.08599, 0.3089), (0.1159, 0.08599, 0.3502), (0.1159, -0.08599, 0.3502), (0.1257, 0.08599, 0.2052), (0.1244, 0.05841, 0.1776), (0.1244, -0.05841, 0.1776), (0.1257, -0.08599, 0.2052), (-0.06016, -0.08599, 0.2052), (-0.06016, -0.05841, 0.1776), (-0.06016, 0.05841, 0.1776), (-0.06016, 0.08599, 0.2052), (0.3105, -0.1486, -0.1546), (0.3105, -0.1582, -0.1644), (-0.06876, -0.1582, -0.1644), (-0.06876, -0.1486, -0.1546), (0.1209, -0.1582, -0.121), (0.1209, -0.1486, -0.1112), (-0.146, 0.1211, 0.01766), (-0.146, 0.1211, -0.03271), (-0.09582, -6.505e-10, 0.01766), (-0.09582, -6.505e-10, -0.03271), (-0.146, -0.1211, 0.01766), (-0.146, -0.1211, -0.03271), (-0.3945, -0.1274, -0.03271), (-0.3945, -0.1274, 0.01766), (-0.4472, -1.151e-07, -0.03271), (-0.4472, -1.151e-07, 0.01766), (-0.3945, 0.1274, -0.03271), (-0.3945, 0.1274, 0.01766), (-0.1398, 0.1274, -0.03271), (-0.1398, 0.1274, 0.01766), (-0.08702, 2.259e-09, -0.03271), (-0.08702, 2.259e-09, 0.01766), (-0.1398, -0.1274, -0.03271), (-0.1398, -0.1274, 0.01766), (-0.3882, 0.1211, -0.03271), (-0.3882, 0.1211, 0.01766), (-0.4384, -1.123e-07, -0.03271), (-0.4384, -1.123e-07, 0.01766), (-0.3882, -0.1211, -0.03271), (-0.3882, -0.1211, 0.01766), (-0.2671, -0.1715, -0.07471), (-0.2671, -0.1801, -0.06678), (-0.3945, -0.1274, -0.06678), (-0.3884, -0.1213, -0.07471), (-0.3884, -0.1213, 0.05966), (-0.3945, -0.1274, 0.05173), (-0.4472, -1.151e-07, -0.06678), (-0.4386, -1.125e-07, -0.07471), (-0.4386, -1.121e-07, 0.05966), (-0.4472, -1.151e-07, 0.05173), (-0.3945, 0.1274, -0.06678), (-0.3884, 0.1213, -0.07471), (-0.3884, 0.1213, 0.05966), (-0.3945, 0.1274, 0.05173), (-0.2671, 0.1801, -0.06678), (-0.2671, 0.1715, -0.07471), (-0.1398, 0.1274, -0.06678), (-0.1458, 0.1213, -0.07471), (-0.1458, 0.1213, 0.05966), (-0.1398, 0.1274, 0.05173), (-0.08702, 2.259e-09, -0.06678), (-0.0956, -3.037e-10, -0.07471), (-0.0956, -7.694e-10, 0.05966), (-0.08702, 2.259e-09, 0.05173), (-0.1398, -0.1274, -0.06678), (-0.1458, -0.1213, -0.07471), (-0.1458, -0.1213, 0.05966), (-0.1398, -0.1274, 0.05173), (-0.2374, -0.1592, -0.03271), (-0.2968, -0.1592, -0.03271), (-0.2671, -0.1801, -0.03271), (-0.2374, -0.1591, 0.01766), (-0.2969, -0.1591, 0.01766), (-0.2165, -0.1592, 0.01766), (-0.3177, -0.1592, 0.01766), (-0.3177, 0.1592, 0.01766), (-0.2165, 0.1592, 0.01766), (-0.2968, 0.1592, -0.03271), (-0.2374, 0.1592, -0.03271), (-0.2671, 0.1801, -0.03271), (-0.2969, 0.1591, 0.01766), (-0.2374, 0.1591, 0.01766), (-0.3177, -0.1592, 0.05173), (-0.2166, -0.1592, 0.05173), (-0.2964, -0.1592, 0.05966), (-0.2378, -0.1592, 0.05966), (-0.2378, 0.1592, 0.05966), (-0.2964, 0.1592, 0.05966), (-0.2166, 0.1592, 0.05173), (-0.3177, 0.1592, 0.05173), (-0.06876, 0.08088, -0.1298), (-0.06876, 0.165, -0.1927), (0.3156, 0.1456, -0.1298), (-0.06876, 0.1456, -0.1298), (0.3156, 0.165, -0.1927), (0.3156, 0.1456, -0.2556), (-0.06876, 0.1456, -0.2556), (0.3156, 0.08088, -0.1956), (-0.06876, 0.08088, -0.1956), (0.3156, 0.08088, -0.1298), (0.3156, 0.1084, -0.2256), (-0.06876, 0.1084, -0.2256), (0.3156, 0.09169, -0.2438), (0.3156, 0.09578, -0.2556), (-0.06876, 0.09578, -0.2556), (-0.06876, 0.09169, -0.2438), (-0.4713, -0.1424, 0.1098), (-0.4713, 0.1424, 0.1098), (-0.06348, -0.1424, 0.1098), (-0.06348, 0.1424, 0.1098), (-0.3075, 0.1424, 0.4043), (-0.3347, 0.1424, 0.3967), (-0.3347, -0.1424, 0.3967), (-0.3075, -0.1424, 0.4043), (-0.4713, -0.1424, 0.2818), (-0.4595, -0.1424, 0.3052), (-0.4595, 0.1424, 0.3052), (-0.4713, 0.1424, 0.2818), (-0.07274, -0.1424, 0.3832), (-0.06348, -0.1424, 0.3731), (-0.06348, 0.1424, 0.3731), (-0.07274, 0.1424, 0.3832), (-0.3075, 0.09144, 0.4043), (-0.3075, -0.09144, 0.4043), (-0.3347, -0.09144, 0.3967), (-0.3347, 0.09144, 0.3967), (-0.4595, 0.09144, 0.3052), (-0.4595, -0.09144, 0.3052), (-0.4713, -0.09144, 0.2818), (-0.4713, 0.09144, 0.2818), (-0.07274, -0.09144, 0.3832), (-0.07274, 0.09144, 0.3832), (-0.06348, 0.09144, 0.3731), (-0.06348, -0.09144, 0.3731), (-0.4713, -0.09144, 0.1659), (-0.4713, 0.09144, 0.1659), (-0.06348, -0.09144, 0.1659), (-0.06348, 0.09144, 0.1659), (-0.2457, -0.1424, 0.2016), (-0.2457, 0.1424, 0.2016), (-0.255, -0.1424, 0.2241), (-0.255, 0.1424, 0.2241), (-0.2775, -0.1424, 0.2334), (-0.2775, 0.1424, 0.2334), (-0.3, -0.1424, 0.2241), (-0.3, 0.1424, 0.2241), (-0.3093, -0.1424, 0.2016), (-0.3093, 0.1424, 0.2016), (-0.3, -0.1424, 0.1791), (-0.3, 0.1424, 0.1791), (-0.2775, -0.1424, 0.1698), (-0.2775, 0.1424, 0.1698), (-0.255, -0.1424, 0.1791), (-0.255, 0.1424, 0.1791), (-0.2291, 0.1424, 0.25), (-0.2091, 0.1424, 0.2016), (-0.2775, 0.1424, 0.27), (-0.3258, 0.1424, 0.25), (-0.3459, 0.1424, 0.2016), (-0.3258, 0.1424, 0.1532), (-0.2775, 0.1424, 0.1332), (-0.2291, 0.1424, 0.1532), (-0.2412, 0.1506, 0.1482), (-0.2654, 0.1506, 0.1382), (-0.2349, 0.1632, 0.2441), (-0.2291, 0.1506, 0.25), (-0.2091, 0.1506, 0.2016), (-0.2173, 0.1632, 0.2016), (-0.2775, 0.1632, 0.2618), (-0.2775, 0.1506, 0.27), (-0.32, 0.1632, 0.2441), (-0.3258, 0.1506, 0.25), (-0.3376, 0.1632, 0.2016), (-0.3459, 0.1506, 0.2016), (-0.32, 0.1632, 0.1591), (-0.3258, 0.1506, 0.1532), (-0.2775, 0.1632, 0.1414), (-0.2775, 0.1506, 0.1332), (-0.2349, 0.1632, 0.1591), (-0.2291, 0.1506, 0.1532), (-0.3108, 0.1632, 0.2479), (-0.3137, 0.1506, 0.255), (-0.2896, 0.1506, 0.265), (-0.2866, 0.1632, 0.258), (-0.2441, 0.1632, 0.1553), (-0.2683, 0.1632, 0.1452), (-0.1446, -0.1424, 0.2016), (-0.1835, -0.1424, 0.2956), (-0.2775, -0.1424, 0.3345), (-0.3715, -0.1424, 0.2956), (-0.4104, -0.1424, 0.2016), (-0.3715, -0.1424, 0.1076), (-0.2775, -0.1424, 0.06868), (-0.1835, -0.1424, 0.1076), (-0.2474, -0.2836, 0.2016), (-0.1446, -0.2459, 0.2016), (-0.1835, -0.2459, 0.2956), (-0.2562, -0.2836, 0.2229), (-0.2775, -0.2459, 0.3345), (-0.2775, -0.2836, 0.2317), (-0.2988, -0.2836, 0.2229), (-0.3715, -0.2459, 0.2956), (-0.4104, -0.2459, 0.2016), (-0.3076, -0.2836, 0.2016), (-0.3715, -0.2459, 0.1076), (-0.2988, -0.2836, 0.1803), (-0.2775, -0.2459, 0.06868), (-0.2775, -0.2836, 0.1715), (-0.2562, -0.2836, 0.1803), (-0.1835, -0.2459, 0.1076), (-0.2123, -0.2836, 0.2668), (-0.1853, -0.2836, 0.2016), (-0.2775, -0.2836, 0.2937), (-0.3696, -0.2836, 0.2016), (-0.3426, -0.2836, 0.2668), (-0.3426, -0.2836, 0.1364), (-0.2775, -0.2836, 0.1094), (-0.2123, -0.2836, 0.1364), (-0.2562, -0.2691, 0.2229), (-0.2474, -0.2691, 0.2016), (-0.2775, -0.2691, 0.2317), (-0.3076, -0.2691, 0.2016), (-0.2988, -0.2691, 0.2229), (-0.2988, -0.2691, 0.1803), (-0.2775, -0.2691, 0.1715), (-0.2562, -0.2691, 0.1803), (-0.1601, -0.01266, 0.1825), (-0.1601, -0.01266, 0.2063), (-0.1691, -0.008955, 0.1825), (-0.1691, -0.008955, 0.2063), (-0.1728, -7.036e-08, 0.1825), (-0.1728, -7.036e-08, 0.2063), (-0.1691, 0.008955, 0.1825), (-0.1691, 0.008955, 0.2063), (-0.1601, 0.01266, 0.1825), (-0.1601, 0.01266, 0.2063), (-0.1511, 0.008955, 0.1825), (-0.1511, 0.008955, 0.2063), (-0.1474, -6.551e-08, 0.1825), (-0.1474, -6.551e-08, 0.2063), (-0.1511, -0.008955, 0.1825), (-0.1511, -0.008955, 0.2063), (-0.1601, -0.07073, 0.1825), (-0.2101, -0.05001, 0.1825), (-0.2101, -0.05001, 0.2207), (-0.1601, -0.07073, 0.2207), (-0.2101, 0.05001, 0.1825), (-0.2101, 0.05001, 0.2207), (-0.1601, 0.07073, 0.1825), (-0.1601, 0.07073, 0.2207), (-0.1101, 0.05001, 0.1825), (-0.1101, 0.05001, 0.2207), (-0.08937, -5.439e-08, 0.1825), (-0.08937, -5.439e-08, 0.2207), (-0.1101, -0.05001, 0.1825), (-0.1101, -0.05001, 0.2207), (-0.1601, -0.05968, 0.2207), (-0.2023, -0.0422, 0.2207), (-0.2198, -7.937e-08, 0.2207), (-0.2023, 0.0422, 0.2207), (-0.1601, 0.05968, 0.2207), (-0.1179, 0.0422, 0.2207), (-0.1004, -5.651e-08, 0.2207), (-0.1179, -0.0422, 0.2207), (-0.2308, -0.05001, 0.2207), (-0.2308, -0.05001, 0.1825), (-0.2308, 0.05001, 0.1825), (-0.2308, 0.05001, 0.2207), (-0.2308, -0.07125, 0.2207), (-0.2308, -0.07125, 0.1825), (-0.2308, 0.07125, 0.2207), (-0.2308, 0.07125, 0.1825), (-0.3099, -0.07125, 0.234), (-0.3099, 0.07125, 0.234), (-0.245, 0.07125, 0.1692), (-0.245, -0.07125, 0.1692), (-0.2584, -0.04707, 0.319), (-0.2584, -0.03328, 0.2857), (-0.2584, -8.774e-08, 0.2719), (-0.2584, 0.03328, 0.2857), (-0.2584, 0.04707, 0.319), (-0.2584, 0.03328, 0.3522), (-0.2584, -1.004e-07, 0.366), (-0.2584, -0.03328, 0.3522), (-0.2584, -0.07073, 0.319), (-0.2584, -0.05001, 0.2689), (-0.2966, -0.05001, 0.2689), (-0.2966, -0.07073, 0.319), (-0.2584, 0.05001, 0.2689), (-0.2966, 0.05001, 0.2689), (-0.2584, 0.07073, 0.319), (-0.2966, 0.07073, 0.319), (-0.2584, 0.05001, 0.369), (-0.2966, 0.05001, 0.369), (-0.2584, -1.095e-07, 0.3897), (-0.2966, -1.219e-07, 0.3897), (-0.2584, -0.05001, 0.369), (-0.2966, -0.05001, 0.369), (-0.2966, -0.04707, 0.319), (-0.2966, -0.03328, 0.2857), (-0.2966, -1.065e-07, 0.2719), (-0.2966, 0.03328, 0.2857), (-0.2966, 0.04707, 0.319), (-0.2966, 0.03328, 0.3522), (-0.2966, -1.192e-07, 0.366), (-0.2966, -0.03328, 0.3522), (-0.2966, -0.05001, 0.2482), (-0.2966, -0.07125, 0.2482), (-0.2966, 0.07125, 0.2482), (-0.2584, -0.07125, 0.2482), (-0.2584, 0.07125, 0.2482), (-0.2966, 0.05001, 0.2482), (-0.2584, -0.05001, 0.2482), (-0.2584, 0.05001, 0.2482), (-0.3099, -0.07125, 0.1834), (-0.2957, -0.07125, 0.1692), (-0.2957, 0.07125, 0.1692), (-0.3099, 0.07125, 0.1834), (0.1194, 0.1485, -0.159), (0.1194, 0.3155, -0.159), (0.1429, 0.1485, -0.1687), (0.1526, 0.1485, -0.1921), (0.09601, 0.3155, -0.1687), (0.1429, 0.1485, -0.2156), (0.1194, 0.1485, -0.2253), (0.0863, 0.3155, -0.1921), (0.09601, 0.1485, -0.2156), (0.0863, 0.1485, -0.1921), (0.09601, 0.3155, -0.2156), (0.09601, 0.1485, -0.1687), (0.1194, 0.3155, -0.2253), (0.1194, -0.1681, -0.167), (0.1194, -0.1607, -0.159), (0.1429, 0.3155, -0.2156), (0.1372, -0.1681, -0.1743), (0.1429, -0.1607, -0.1687), (0.1526, 0.3155, -0.1921), (0.1446, -0.1681, -0.1921), (0.1526, -0.1607, -0.1921), (0.1372, -0.1681, -0.2099), (0.1429, 0.3155, -0.1687), (0.1429, -0.1607, -0.2156), (0.1194, -0.1681, -0.2173), (0.1194, -0.1607, -0.2253), (0.1016, -0.1681, -0.2099), (0.09601, -0.1607, -0.2156), (0.09427, -0.1681, -0.1921), (0.0863, -0.1607, -0.1921), (0.1016, -0.1681, -0.1743), (0.09601, -0.1607, -0.1687), (0.1194, 0.1485, -0.1203), (0.1703, 0.1485, -0.1413), (0.1913, 0.1485, -0.1921), (0.1703, 0.1485, -0.2429), (0.1194, 0.1485, -0.264), (0.06863, 0.1485, -0.2429), (0.04758, 0.1485, -0.1921), (0.06863, 0.1485, -0.1413), (0.1194, 0.1711, -0.1203), (0.1703, 0.1711, -0.1413), (0.1913, 0.1711, -0.1921), (0.1703, 0.1711, -0.2429), (0.1194, 0.1711, -0.264), (0.06863, 0.1711, -0.2429), (0.04758, 0.1711, -0.1921), (0.06863, 0.1711, -0.1413), (0.1194, 0.1711, -0.09348), (0.1892, 0.1711, -0.1224), (0.2181, 0.1711, -0.1921), (0.1892, 0.1711, -0.2619), (0.1194, 0.1711, -0.2908), (0.04969, 0.1711, -0.2619), (0.0208, 0.1711, -0.1921), (0.04969, 0.1711, -0.1224), (0.1194, 0.2731, -0.09348), (0.1892, 0.2731, -0.1224), (0.2181, 0.2731, -0.1921), (0.1892, 0.2731, -0.2619), (0.1194, 0.2731, -0.2908), (0.04969, 0.2731, -0.2619), (0.0208, 0.2731, -0.1921), (0.04969, 0.2731, -0.1224), (0.1194, 0.2731, -0.07531), (0.202, 0.2731, -0.1095), (0.2363, 0.2731, -0.1921), (0.202, 0.2731, -0.2747), (0.1194, 0.2731, -0.3089), (0.03685, 0.2731, -0.2747), (0.00263, 0.2731, -0.1921), (0.03685, 0.2731, -0.1095), (0.0575, 0.3376, -0.101), (0.1401, 0.3376, -0.3004), (0.1194, 0.3553, -0.09804), (0.1194, 0.3376, -0.07531), (0.202, 0.3376, -0.1095), (0.186, 0.3553, -0.1256), (0.2363, 0.3376, -0.1921), (0.2135, 0.3553, -0.1921), (0.186, 0.3553, -0.2587), (0.202, 0.3376, -0.2747), (0.1194, 0.3376, -0.3089), (0.1194, 0.3553, -0.2862), (0.03685, 0.3376, -0.2747), (0.05292, 0.3553, -0.2587), (0.00263, 0.3376, -0.1921), (0.02536, 0.3553, -0.1921), (0.03685, 0.3376, -0.1095), (0.05292, 0.3553, -0.1256), (0.1734, 0.3553, -0.2639), (0.1814, 0.3376, -0.2833), (0.1321, 0.3553, -0.281), (0.06553, 0.3553, -0.1204), (0.0988, 0.3376, -0.08387), (0.1068, 0.3553, -0.1033), (0.09078, 0.3376, -0.1813), (0.09601, 0.3376, -0.1687), (0.1194, 0.3376, -0.2253), (0.1068, 0.3376, -0.22), (0.1194, 0.3376, -0.159), (0.1481, 0.3376, -0.2029), (0.1429, 0.3376, -0.2156), (0.1321, 0.3376, -0.1642), (0.09078, 0.3553, -0.1813), (0.1068, 0.3553, -0.22), (0.0863, 0.3553, -0.1921), (0.09601, 0.3553, -0.2156), (0.1481, 0.3553, -0.2029), (0.1321, 0.3553, -0.1642), (0.1429, 0.3553, -0.1687), (0.1526, 0.3553, -0.1921), (0.1194, 0.3155, -0.1606), (0.09713, 0.3155, -0.1698), (0.08789, 0.3155, -0.1921), (0.09713, 0.3155, -0.2144), (0.1194, 0.3155, -0.2237), (0.1418, 0.3155, -0.2144), (0.151, 0.3155, -0.1921), (0.1418, 0.3155, -0.1698), (0.1194, 0.3458, -0.1683), (0.1194, 0.3383, -0.1606), (0.1026, 0.3458, -0.1753), (0.09713, 0.3383, -0.1698), (0.09565, 0.3458, -0.1921), (0.08789, 0.3383, -0.1921), (0.1026, 0.3458, -0.209), (0.09713, 0.3383, -0.2144), (0.1194, 0.3458, -0.2159), (0.1194, 0.3383, -0.2237), (0.1363, 0.3458, -0.209), (0.1418, 0.3383, -0.2144), (0.1432, 0.3458, -0.1921), (0.151, 0.3383, -0.1921), (0.1363, 0.3458, -0.1753), (0.1418, 0.3383, -0.1698)], [], [(1, 5, 22, 21), (107, 108, 125, 96, 102, 100, 99, 104), (111, 112, 132, 134), (117, 111, 134, 129), (0, 21, 22, 6), (138, 132, 112, 119, 89, 10, 28, 20, 19, 27, 12, 90, 120, 109, 131, 135, 136, 137), (95, 94, 124, 123), (95, 90, 12, 14, 13, 15, 16, 69, 73, 71, 0, 6, 47, 61, 52, 36, 62, 7, 56, 37, 48, 53, 31, 8, 49, 44, 67, 33, 4, 94), (110, 118, 130, 133), (9, 18, 35, 23), (9, 23, 25, 11), (42, 55, 51, 43), (25, 23, 35, 20, 28), (19, 34, 24, 26, 27), (20, 35, 34, 19), (51, 60, 47, 6, 4, 33, 66, 43), (50, 42, 43, 66), (55, 59, 60, 51), (59, 29, 47, 60), (29, 58, 61, 47), (58, 54, 52, 61), (54, 45, 36, 52), (45, 57, 62, 36), (57, 3, 7, 62), (3, 63, 56, 7), (63, 46, 37, 56), (46, 40, 48, 37), (40, 64, 53, 48), (64, 30, 31, 53), (30, 65, 8, 31), (65, 39, 49, 8), (39, 41, 44, 49), (41, 38, 67, 44), (38, 32, 33, 67), (32, 50, 66, 33), (29, 59, 55, 42, 50, 32, 2, 5), (144, 147, 145, 74, 75), (87, 72, 146, 148), (85, 82, 81, 84), (82, 85, 86, 74, 145, 146, 72, 70, 79), (75, 74, 86, 83), (83, 86, 85, 84), (68, 143, 144, 75, 83, 84, 81, 76, 77, 80, 69, 16, 17), (76, 81, 82, 79), (71, 73, 88, 78), (77, 78, 88, 80), (80, 88, 73, 69), (21, 0, 71, 78, 77, 76, 79, 70, 1), (113, 128, 130, 118), (103, 106, 122, 119), (10, 89, 93, 92, 2, 32, 38, 41, 39, 65, 30, 64, 40, 46, 63, 3, 57, 45, 54, 58, 29, 5, 1, 70, 72, 87, 68, 17, 18, 9, 11), (127, 116, 117, 129), (94, 4, 114, 124), (2, 92, 121, 115), (207, 156, 158, 160, 208, 213, 168, 170, 172, 205), (92, 93, 122, 121), (26, 14, 12, 27), (99, 100, 110, 109), (97, 98, 112, 111), (101, 97, 111, 117), (100, 102, 118, 110), (126, 101, 117, 116), (102, 96, 113, 118), (98, 103, 119, 112), (104, 99, 109, 120), (105, 91, 115, 121), (106, 105, 121, 122), (108, 107, 123, 124), (125, 108, 124, 114), (13, 24, 34, 15), (89, 119, 122, 93), (5, 2, 4, 6, 22), (103, 98, 97, 101, 126, 91, 105, 106), (13, 14, 26, 24), (35, 18, 17, 16, 15, 34), (139, 127, 129, 134, 132, 138), (137, 136, 141, 140), (128, 113, 96, 125, 114, 4, 2, 115, 91, 126, 116, 127, 139, 140, 141, 142), (131, 133, 130, 128, 142, 135), (95, 123, 120, 90), (11, 25, 28, 10), (107, 104, 120, 123), (137, 140, 139, 138), (135, 142, 141, 136), (148, 146, 145, 147), (143, 148, 147, 144), (68, 87, 148, 143), (174, 203, 155, 175), (158, 182, 186, 160), (110, 133, 131, 109), (168, 213, 210, 167), (162, 192, 196, 164), (164, 196, 200, 166), (207, 215, 178, 156), (205, 172, 171, 202), (197, 165, 203, 174), (156, 178, 182, 158), (193, 163, 165, 197), (189, 161, 163, 193), (187, 212, 161, 189), (183, 159, 212, 187), (179, 157, 159, 183), (192, 221, 219, 191), (166, 200, 216, 206), (209, 221, 192, 162), (166, 206, 204, 153, 151, 149, 214, 209, 162, 164), (160, 186, 222, 208), (175, 155, 157, 179), (151, 153, 154, 152), (149, 151, 152, 150), (178, 215, 217, 177), (170, 168, 167, 169), (172, 170, 169, 171), (214, 149, 150, 211), (153, 204, 201, 154), (159, 157, 155, 171, 169, 167, 210, 212), (174, 175, 176, 173), (216, 200, 199, 218), (175, 179, 180, 176), (182, 178, 177, 181), (179, 183, 184, 180), (186, 182, 181, 185), (183, 187, 188, 184), (187, 189, 190, 188), (222, 186, 185, 220), (189, 193, 194, 190), (196, 192, 191, 195), (193, 197, 198, 194), (200, 196, 195, 199), (197, 174, 173, 198), (177, 217, 218, 199, 195, 191, 219, 220, 185, 181), (173, 176, 180, 184, 188, 190, 194, 198), (155, 203, 165, 163, 161, 212, 210, 211, 150, 152, 154, 201, 202, 171), (206, 216, 218, 217, 215, 207, 205, 202, 201, 204), (219, 221, 209, 214, 211, 210, 213, 208, 222, 220), (223, 226, 224, 229, 237, 238, 234, 231), (227, 228, 229, 224), (235, 233, 234, 238), (225, 227, 224, 226), (231, 234, 233, 230), (237, 236, 235, 238), (225, 232, 230, 233, 235, 236, 228, 227), (229, 228, 236, 237), (230, 232, 223, 231), (223, 232, 225, 226), (252, 251, 246, 245, 248, 247, 239, 241), (256, 257, 245, 246), (260, 261, 247, 248), (260, 248, 245, 257), (264, 265, 253, 254), (256, 246, 251, 263), (243, 255, 264, 254), (251, 252, 266, 263), (249, 259, 258, 244), (249, 250, 262, 259), (243, 244, 258, 255), (240, 242, 241, 239), (239, 247, 261, 267, 268, 262, 250, 240), (242, 253, 265, 270, 269, 266, 252, 241), (268, 267, 269, 270), (255, 258, 259, 262, 268, 270, 265, 264), (256, 263, 266, 269, 267, 261, 260, 257), (250, 249, 244, 243, 254, 253, 242, 240), (271, 272, 274, 273), (273, 274, 276, 275), (276, 278, 277, 275), (277, 278, 280, 279), (279, 280, 282, 281), (281, 282, 284, 283), (285, 286, 272, 271), (275, 321, 320, 319, 326, 325, 283, 285, 271, 273), (287, 298, 302, 289), (296, 314, 315, 295), (292, 308, 310, 293), (290, 289, 302, 315, 314, 304), (294, 312, 299, 288), (317, 316, 301, 297, 300, 311), (290, 304, 306, 291), (296, 318, 313, 314), (294, 293, 310, 296, 295, 312), (313, 318, 309, 307, 305, 303), (272, 286, 284, 293, 294, 288, 287, 289, 276, 274), (291, 306, 308, 292), (357, 358, 352, 351, 353, 355, 354, 356), (284, 286, 285, 283), (298, 299, 300, 297), (302, 298, 297, 301), (315, 302, 301, 316), (306, 304, 303, 305), (308, 306, 305, 307), (310, 308, 307, 309), (296, 310, 309, 318), (299, 312, 311, 300), (304, 314, 313, 303), (312, 295, 317, 311), (288, 299, 298, 287), (323, 324, 337, 335), (317, 295, 315, 316), (279, 281, 283, 325, 324, 323, 322, 321, 275, 277), (349, 340, 338, 336, 333, 332, 345, 347, 346, 348), (276, 289, 290, 291, 292, 293, 284, 282, 280, 278), (326, 319, 328, 342), (338, 340, 357, 356), (320, 321, 331, 329), (324, 325, 339, 337), (321, 322, 334, 331), (322, 323, 335, 334), (325, 326, 342, 339), (328, 329, 343, 344), (329, 331, 345, 343), (334, 335, 346, 347), (335, 337, 348, 346), (337, 339, 349, 348), (342, 328, 344, 350), (331, 334, 347, 345), (339, 342, 350, 349), (319, 320, 329, 328), (341, 340, 349, 350, 344, 343, 345, 332, 330, 327), (333, 336, 354, 355), (327, 330, 351, 352), (340, 341, 358, 357), (341, 327, 352, 358), (336, 338, 356, 354), (330, 332, 353, 351), (332, 333, 355, 353), (375, 378, 377, 376), (379, 380, 382, 381), (381, 382, 384, 383), (383, 384, 386, 385), (374, 372, 371, 373), (385, 386, 388, 387), (387, 388, 378, 375), (360, 374, 373, 359), (437, 438, 431, 420, 430, 428, 426, 424, 435, 436), (359, 373, 371, 369, 367, 381, 383, 385, 387, 375), (396, 389, 378, 388, 386, 384, 382, 393, 394, 395), (411, 410, 409, 417, 418, 445, 446, 421, 423, 413, 412), (374, 360, 389, 396), (372, 374, 396, 395), (370, 372, 395, 394), (368, 370, 394, 393), (366, 368, 393, 392), (364, 366, 392, 391), (362, 364, 391, 390), (360, 362, 390, 389), (372, 370, 369, 371), (370, 368, 367, 369), (368, 366, 365, 367), (366, 364, 363, 365), (364, 362, 361, 363), (362, 360, 359, 361), (380, 379, 399, 400), (405, 406, 450, 447), (376, 377, 397, 398), (363, 361, 359, 375, 376, 398, 399, 379, 381, 367, 365), (431, 409, 410, 432), (447, 450, 449, 448), (398, 397, 401, 402), (401, 442, 440, 405, 447, 448, 408, 402), (400, 399, 404, 403), (443, 441, 444, 446), (440, 442, 445, 439), (416, 415, 414, 413, 423, 425, 427, 429, 417, 409), (406, 441, 443, 403, 404, 407, 449, 450), (391, 392, 393, 382, 380, 400, 397, 377, 378, 389, 390), (417, 420, 419, 418), (434, 435, 424, 422, 444, 439, 419, 420, 431, 432, 433), (421, 422, 424, 423), (423, 424, 426, 425), (425, 426, 428, 427), (436, 414, 415, 437), (427, 428, 430, 429), (429, 430, 420, 417), (431, 438, 416, 409), (433, 411, 412, 434), (435, 413, 414, 436), (434, 412, 413, 435), (405, 440, 439, 444, 441, 406), (397, 400, 403, 443, 446, 445, 442, 401), (432, 410, 411, 433), (399, 398, 402, 408, 407, 404), (422, 421, 446, 444), (418, 419, 439, 445), (448, 449, 407, 408), (438, 437, 415, 416), (454, 471, 474, 456), (457, 476, 478, 459), (459, 478, 480, 460), (460, 480, 482, 462), (451, 465, 468, 453), (453, 468, 471, 454), (485, 454, 456, 457, 459, 460, 489, 488, 487, 486), (468, 465, 464, 467), (471, 468, 467, 470), (474, 471, 470, 472), (518, 517, 509, 510, 511, 512, 513, 521, 520, 519), (478, 476, 475, 477), (480, 478, 477, 479), (482, 480, 479, 481), (476, 474, 472, 475), (489, 490, 498, 497), (516, 517, 529, 527), (532, 518, 519, 533, 524, 542), (506, 499, 507, 514), (487, 488, 496, 495), (485, 486, 494, 493), (483, 484, 492, 491), (488, 489, 497, 496), (490, 483, 491, 498), (484, 485, 493, 492), (539, 522, 515, 526, 545, 523), (504, 505, 513, 512), (500, 501, 509, 508), (505, 506, 514, 513), (503, 504, 512, 511), (501, 502, 510, 509), (499, 500, 508, 507), (517, 518, 532, 529), (502, 503, 511, 510), (522, 521, 513, 514, 507, 508, 509, 517, 516, 515), (506, 505, 497, 498, 491, 492, 493, 501, 500, 499), (486, 487, 495, 494), (475, 472, 470, 467, 464, 481, 479, 477), (520, 521, 537, 535), (465, 482, 481, 464), (523, 545, 554, 551, 548, 547), (552, 542, 524, 550, 549, 553), (521, 522, 539, 537), (534, 536, 538, 540, 544, 555, 557, 558, 556, 543), (519, 520, 535, 533), (515, 516, 527, 526), (489, 460, 462, 451, 453, 454, 485, 484, 483, 490), (546, 560, 554, 545), (541, 542, 552, 559), (502, 501, 493, 494, 495, 496, 497, 505, 504, 503), (456, 474, 476, 457), (462, 482, 465, 451), (555, 544, 523, 547), (550, 524, 543, 556), (526, 527, 528, 525), (527, 529, 530, 528), (529, 532, 531, 530), (524, 533, 534, 543), (533, 535, 536, 534), (535, 537, 538, 536), (537, 539, 540, 538), (545, 526, 525, 546), (532, 542, 541, 531), (539, 523, 544, 540), (525, 528, 530, 531, 541, 559, 562, 561, 560, 546), (452, 455, 548, 551), (557, 555, 547, 548, 455, 458), (458, 461, 558, 557), (556, 558, 461, 463, 549, 550), (549, 463, 466, 553), (552, 553, 466, 469, 562, 559), (469, 473, 561, 562), (473, 452, 551, 554, 560, 561), (466, 463, 461, 458, 455, 452, 473, 469), (570, 586, 572, 563), (565, 576, 578, 566), (566, 578, 580, 567), (567, 580, 582, 568), (568, 582, 584, 569), (569, 584, 586, 570), (563, 572, 574, 564), (564, 574, 576, 565), (563, 564, 565, 566, 567, 568, 569, 570), (574, 572, 571, 573), (576, 574, 573, 575), (578, 576, 575, 577), (580, 578, 577, 579), (582, 580, 579, 581), (584, 582, 581, 583), (586, 584, 583, 585), (572, 586, 585, 571), (573, 571, 585, 583, 581, 579, 577, 575)])
_uv = me_cube_009.uv_layers.new(name='UVMap')
_uv.uv.foreach_set('vector', [0.375, 0.5, 0.625, 0.5, 0.625, 0.5856, 0.375, 0.5856, 0.563, 0.933, 0.5716, 0.9264, 0.625, 0.9087, 0.625, 0.9087, 0.6242, 0.9392, 0.6243, 0.9471, 0.6225, 0.9504, 0.6012, 0.9505, 0.8274, 0.5, 0.783, 0.4556, 0.7613, 0.5237, 0.7996, 0.562, 0.8148, 0.5, 0.8274, 0.5, 0.8274, 0.5343, 0.8148, 0.5343, 0.375, 0.75, 0.375, 0.6644, 0.625, 0.6644, 0.625, 0.75, 0.6853, 0.4782, 0.7613, 0.5237, 0.783, 0.4556, 0.7381, 0.4272, 0.7381, 0.4272, 0.5336, 0.2976, 0.5336, 0.5217, 0.6543, 0.551, 0.6402, 0.7435, 0.5336, 0.7283, 0.5336, 0.9524, 0.6086, 0.9524, 0.6086, 0.9524, 0.625, 0.9524, 0.6466, 0.8843, 0.6089, 0.8771, 0.6095, 0.8096, 0.6545, 0.5317, 0.5569, 0.9344, 0.5665, 0.9269, 0.5665, 0.9269, 0.5569, 0.9344, 0.5569, 0.9344, 0.5994, 0.9525, 0.4825, 0.9531, 0.4825, 0.957, 0.4825, 0.9675, 0.4825, 0.9964, 0.4704, 1.0, 0.4237, 1.0, 0.4191, 0.9048, 0.375, 0.9046, 0.375, 0.75, 0.625, 0.75, 0.5813, 0.7896, 0.5748, 0.7881, 0.5684, 0.7866, 0.4888, 0.7924, 0.4818, 0.7948, 0.4748, 0.7971, 0.4678, 0.7995, 0.4608, 0.8018, 0.4492, 0.8989, 0.4554, 0.9007, 0.4616, 0.9025, 0.4678, 0.9043, 0.474, 0.9061, 0.5494, 0.9055, 0.5561, 0.9034, 0.5629, 0.9013, 0.625, 0.9087, 0.5665, 0.9269, 0.8274, 0.75, 0.8148, 0.75, 0.8148, 0.7157, 0.8274, 0.7157, 0.4825, 0.2825, 0.4825, 0.2536, 0.4825, 0.1911, 0.4825, 0.4084, 0.4825, 0.2825, 0.4825, 0.4084, 0.4825, 0.5217, 0.4825, 0.2976, 0.5806, 0.3528, 0.5948, 0.4574, 0.5941, 0.7926, 0.5764, 0.8972, 0.4825, 0.5217, 0.4825, 0.4084, 0.4825, 0.1911, 0.6543, 0.551, 0.5336, 0.5217, 0.6402, 0.7435, 0.4825, 0.1336, 0.4825, 0.5244, 0.4825, 0.7283, 0.5336, 0.7283, 0.6543, 0.551, 0.4825, 0.1911, 0.4825, 0.1336, 0.6402, 0.7435, 0.5941, 0.7926, 0.5877, 0.7911, 0.5813, 0.7896, 0.625, 0.75, 0.625, 0.9087, 0.5629, 0.9013, 0.5697, 0.8993, 0.5764, 0.8972, 0.5739, 0.3508, 0.5806, 0.3528, 0.5764, 0.8972, 0.5697, 0.8993, 0.5948, 0.4574, 0.5883, 0.4589, 0.5877, 0.7911, 0.5941, 0.7926, 0.5883, 0.4589, 0.5818, 0.4604, 0.5813, 0.7896, 0.5877, 0.7911, 0.5818, 0.4604, 0.5753, 0.4619, 0.5748, 0.7881, 0.5813, 0.7896, 0.5753, 0.4619, 0.5688, 0.4634, 0.5684, 0.7866, 0.5748, 0.7881, 0.5688, 0.4634, 0.4894, 0.4576, 0.4888, 0.7924, 0.5684, 0.7866, 0.4829, 0.4612, 0.4776, 0.458, 0.4818, 0.7948, 0.4888, 0.7924, 0.4776, 0.458, 0.4723, 0.4547, 0.4748, 0.7971, 0.4818, 0.7948, 0.4723, 0.4547, 0.467, 0.4515, 0.4678, 0.7995, 0.4748, 0.7971, 0.467, 0.4515, 0.4616, 0.4482, 0.4608, 0.8018, 0.4678, 0.7995, 0.4616, 0.4482, 0.4531, 0.3512, 0.4492, 0.8989, 0.4608, 0.8018, 0.4531, 0.3512, 0.4594, 0.3494, 0.4554, 0.9007, 0.4492, 0.8989, 0.4594, 0.3494, 0.4656, 0.3476, 0.4616, 0.9025, 0.4554, 0.9007, 0.4656, 0.3476, 0.4719, 0.3458, 0.4678, 0.9043, 0.4616, 0.9025, 0.4719, 0.3458, 0.4782, 0.344, 0.474, 0.9061, 0.4678, 0.9043, 0.4782, 0.344, 0.5537, 0.3446, 0.5494, 0.9055, 0.474, 0.9061, 0.5537, 0.3446, 0.5605, 0.3467, 0.5561, 0.9034, 0.5494, 0.9055, 0.5605, 0.3467, 0.5672, 0.3487, 0.5629, 0.9013, 0.5561, 0.9034, 0.5672, 0.3487, 0.5739, 0.3508, 0.5697, 0.8993, 0.5629, 0.9013, 0.5818, 0.4604, 0.5883, 0.4589, 0.5948, 0.4574, 0.5806, 0.3528, 0.5739, 0.3508, 0.5672, 0.3487, 0.625, 0.3413, 0.625, 0.5, 0.419, 0.25, 0.4203, 0.2976, 0.4174, 0.3453, 0.375, 0.3454, 0.375, 0.25, 0.4228, 0.2976, 0.4219, 0.3453, 0.4219, 0.3453, 0.4228, 0.2976, 0.2204, 0.5715, 0.2204, 0.5715, 0.375, 0.1785, 0.2233, 0.4169, 0.2204, 0.5715, 0.2204, 0.5715, 0.2204, 0.5455, 0.375, 0.3454, 0.4174, 0.3453, 0.4219, 0.3453, 0.4219, 0.3453, 0.2204, 0.5, 0.2204, 0.5715, 0.125, 0.5, 0.2204, 0.5, 0.2204, 0.5455, 0.125, 0.5455, 0.125, 0.5455, 0.2204, 0.5455, 0.2204, 0.5715, 0.2233, 0.4169, 0.4237, 0.25, 0.4237, 0.25, 0.419, 0.25, 0.375, 0.25, 0.375, 0.2045, 0.375, 0.1785, 0.375, 0.1785, 0.375, 0.1785, 0.375, 0.07153, 0.3993, 0.03576, 0.4237, 0.0, 0.4704, 0.0, 0.4704, 0.25, 0.375, 0.1785, 0.375, 0.1785, 0.2204, 0.5715, 0.2204, 0.5715, 0.375, 0.9046, 0.4191, 0.9048, 0.4191, 0.9048, 0.375, 0.9046, 0.375, 0.07153, 0.2204, 0.6785, 0.4191, 0.9048, 0.3993, 0.03576, 0.3993, 0.03576, 0.4191, 0.9048, 0.4191, 0.9048, 0.4237, 1.0, 0.375, 0.6644, 0.375, 0.75, 0.2204, 0.75, 0.2204, 0.6785, 0.375, 0.07153, 0.375, 0.1785, 0.2204, 0.5715, 0.2204, 0.5, 0.375, 0.5, 0.7837, 0.75, 0.7837, 0.7157, 0.8148, 0.7157, 0.8148, 0.75, 0.6094, 0.2996, 0.5767, 0.3172, 0.5719, 0.3158, 0.6086, 0.2976, 0.5336, 0.2976, 0.6086, 0.2976, 0.5719, 0.3158, 0.5789, 0.3232, 0.625, 0.3413, 0.5672, 0.3487, 0.5605, 0.3467, 0.5537, 0.3446, 0.4782, 0.344, 0.4719, 0.3458, 0.4656, 0.3476, 0.4594, 0.3494, 0.4531, 0.3512, 0.4616, 0.4482, 0.467, 0.4515, 0.4723, 0.4547, 0.4776, 0.458, 0.4894, 0.4576, 0.5688, 0.4634, 0.5753, 0.4619, 0.5818, 0.4604, 0.625, 0.5, 0.375, 0.5, 0.375, 0.3454, 0.4219, 0.3453, 0.4228, 0.2976, 0.4237, 0.25, 0.4704, 0.25, 0.4825, 0.2536, 0.4825, 0.2825, 0.4825, 0.293, 0.7837, 0.5343, 0.7837, 0.5, 0.8148, 0.5, 0.8148, 0.5343, 0.5665, 0.9269, 0.625, 0.9087, 0.625, 0.9087, 0.5665, 0.9269, 0.625, 0.3413, 0.5789, 0.3232, 0.5789, 0.3232, 0.625, 0.3413, 0.9504, 0.8437, 0.875, 0.8437, 0.75, 0.8437, 0.625, 0.8437, 0.5496, 0.8437, 0.5522, 0.8437, 0.625, 0.8437, 0.75, 0.8437, 0.875, 0.8437, 0.9478, 0.8437, 0.5789, 0.3232, 0.5719, 0.3158, 0.5719, 0.3158, 0.5789, 0.3232, 0.4825, 0.7283, 0.4825, 0.9524, 0.5336, 0.9524, 0.5336, 0.7283, 0.6225, 0.9504, 0.6243, 0.9471, 0.625, 0.9486, 0.625, 0.9524, 0.6245, 0.3029, 0.6233, 0.2996, 0.625, 0.2976, 0.625, 0.3014, 0.6244, 0.3108, 0.6245, 0.3029, 0.625, 0.3014, 0.625, 0.3102, 0.6243, 0.9471, 0.6242, 0.9392, 0.625, 0.9398, 0.625, 0.9486, 0.625, 0.3413, 0.6244, 0.3108, 0.625, 0.3102, 0.625, 0.3413, 0.6242, 0.9392, 0.625, 0.9087, 0.625, 0.9087, 0.625, 0.9398, 0.6233, 0.2996, 0.6094, 0.2996, 0.6086, 0.2976, 0.625, 0.2976, 0.6012, 0.9505, 0.6225, 0.9504, 0.625, 0.9524, 0.5994, 0.9525, 0.583, 0.3237, 0.625, 0.3413, 0.625, 0.3413, 0.5789, 0.3232, 0.5767, 0.3172, 0.583, 0.3237, 0.5789, 0.3232, 0.5719, 0.3158, 0.5716, 0.9264, 0.563, 0.933, 0.5569, 0.9344, 0.5665, 0.9269, 0.625, 0.9087, 0.5716, 0.9264, 0.5665, 0.9269, 0.625, 0.9087, 0.4825, 0.6503, 0.4825, 0.5244, 0.4825, 0.1336, 0.4825, 0.07112, 0.6086, 0.2976, 0.6086, 0.2976, 0.5719, 0.3158, 0.5719, 0.3158, 0.625, 0.5, 0.7837, 0.5, 0.7837, 0.75, 0.625, 0.75, 0.625, 0.5856, 0.6094, 0.2996, 0.6233, 0.2996, 0.6245, 0.3029, 0.6244, 0.3108, 0.625, 0.3413, 0.625, 0.3413, 0.583, 0.3237, 0.5767, 0.3172, 0.4825, 0.6503, 0.4825, 0.9524, 0.4825, 0.7283, 0.4825, 0.5244, 0.4825, 0.1911, 0.4825, 0.2536, 0.4704, 0.25, 0.4704, 0.0, 0.4825, 0.07112, 0.4825, 0.1336, 0.7837, 0.5343, 0.7837, 0.5343, 0.8148, 0.5343, 0.7996, 0.562, 0.7613, 0.5237, 0.6853, 0.4782, 0.6545, 0.5317, 0.6095, 0.8096, 0.7837, 0.6866, 0.7837, 0.5634, 0.7837, 0.7157, 0.7837, 0.75, 0.7837, 0.75, 0.7837, 0.75, 0.7837, 0.75, 0.7837, 0.75, 0.7837, 0.5, 0.7837, 0.5, 0.7837, 0.5, 0.7837, 0.5, 0.7837, 0.5, 0.7837, 0.5343, 0.7837, 0.5343, 0.7837, 0.5634, 0.7837, 0.6866, 0.7837, 0.7157, 0.6466, 0.8843, 0.8274, 0.7157, 0.8148, 0.7157, 0.7837, 0.7157, 0.7837, 0.7157, 0.6089, 0.8771, 0.5569, 0.9344, 0.5569, 0.9344, 0.5994, 0.9525, 0.5994, 0.9525, 0.4825, 0.2976, 0.4825, 0.5217, 0.5336, 0.5217, 0.5336, 0.2976, 0.563, 0.933, 0.6012, 0.9505, 0.5994, 0.9525, 0.5569, 0.9344, 0.6545, 0.5317, 0.7837, 0.5634, 0.7837, 0.5343, 0.6853, 0.4782, 0.6089, 0.8771, 0.7837, 0.7157, 0.7837, 0.6866, 0.6095, 0.8096, 0.4228, 0.2976, 0.4219, 0.3453, 0.4174, 0.3453, 0.4203, 0.2976, 0.4237, 0.25, 0.4228, 0.2976, 0.4203, 0.2976, 0.419, 0.25, 0.4237, 0.25, 0.4228, 0.2976, 0.4228, 0.2976, 0.4237, 0.25, 1.0, 0.5295, 1.0, 0.6563, 0.875, 0.6563, 0.875, 0.5295, 0.75, 0.8437, 0.75, 0.9705, 0.625, 0.9705, 0.625, 0.8437, 0.625, 0.9524, 0.6527, 0.8904, 0.6466, 0.8843, 0.625, 0.9524, 0.625, 0.8437, 0.5522, 0.8437, 0.5521, 0.6563, 0.625, 0.6563, 0.375, 0.8437, 0.375, 0.9705, 0.25, 0.9705, 0.25, 0.8437, 0.25, 0.8437, 0.25, 0.9705, 0.125, 0.9705, 0.125, 0.8437, 0.9504, 0.8437, 0.9504, 0.9705, 0.875, 0.9705, 0.875, 0.8437, 0.9478, 0.8437, 0.875, 0.8437, 0.875, 0.6563, 0.9479, 0.6563, 0.125, 0.5295, 0.125, 0.6563, 0.0, 0.6563, 0.0, 0.5295, 0.875, 0.8437, 0.875, 0.9705, 0.75, 0.9705, 0.75, 0.8437, 0.25, 0.5295, 0.25, 0.6563, 0.125, 0.6563, 0.125, 0.5295, 0.375, 0.5295, 0.375, 0.6563, 0.25, 0.6563, 0.25, 0.5295, 0.5, 0.5295, 0.5, 0.6563, 0.375, 0.6563, 0.375, 0.5295, 0.625, 0.5295, 0.625, 0.6563, 0.5, 0.6563, 0.5, 0.5295, 0.75, 0.5295, 0.75, 0.6563, 0.625, 0.6563, 0.625, 0.5295, 0.08029, 0.08029, 0.1826, 0.03791, 0.1826, 0.04935, 0.08838, 0.08838, 0.125, 0.8437, 0.125, 0.9705, 0.04962, 0.9705, 0.04964, 0.8437, 0.4504, 0.8437, 0.4504, 0.9705, 0.375, 0.9705, 0.375, 0.8437, 0.125, 0.8437, 0.04964, 0.8437, 0.05216, 0.8437, 0.125, 0.8437, 0.25, 0.8437, 0.375, 0.8437, 0.4478, 0.8437, 0.4504, 0.8437, 0.375, 0.8437, 0.25, 0.8437, 0.625, 0.8437, 0.625, 0.9705, 0.5496, 0.9705, 0.5496, 0.8437, 0.875, 0.5295, 0.875, 0.6563, 0.75, 0.6563, 0.75, 0.5295, 0.25, 0.8437, 0.125, 0.8437, 0.125, 0.6563, 0.25, 0.6563, 0.375, 0.8437, 0.25, 0.8437, 0.25, 0.6563, 0.375, 0.6563, 0.4197, 0.4197, 0.3174, 0.4621, 0.3174, 0.4506, 0.4116, 0.4116, 0.75, 0.8437, 0.625, 0.8437, 0.625, 0.6563, 0.75, 0.6563, 0.875, 0.8437, 0.75, 0.8437, 0.75, 0.6563, 0.875, 0.6563, 0.4478, 0.8437, 0.375, 0.8437, 0.375, 0.6563, 0.4479, 0.6563, 0.125, 0.8437, 0.05216, 0.8437, 0.05211, 0.6563, 0.125, 0.6563, 0.625, 0.6563, 0.75, 0.6563, 0.875, 0.6563, 0.875, 0.6563, 0.75, 0.6563, 0.625, 0.6563, 0.5521, 0.6563, 0.5, 0.6563, 0.75, 0.49, 0.9197, 0.4197, 0.9116, 0.4116, 0.75, 0.4786, 0.1826, 0.4621, 0.08029, 0.4197, 0.08838, 0.4116, 0.1826, 0.4506, 0.9197, 0.4197, 0.99, 0.25, 0.9786, 0.25, 0.9116, 0.4116, 0.49, 0.25, 0.4197, 0.4197, 0.4116, 0.4116, 0.4786, 0.25, 0.99, 0.25, 0.9197, 0.08029, 0.9116, 0.08838, 0.9786, 0.25, 0.4197, 0.08029, 0.49, 0.25, 0.4786, 0.25, 0.4116, 0.08838, 0.9197, 0.08029, 0.75, 0.01, 0.75, 0.02143, 0.9116, 0.08838, 0.75, 0.01, 0.5803, 0.08029, 0.5884, 0.08838, 0.75, 0.02143, 0.3174, 0.03791, 0.4197, 0.08029, 0.4116, 0.08838, 0.3174, 0.04935, 0.5803, 0.08029, 0.51, 0.25, 0.5214, 0.25, 0.5884, 0.08838, 0.01, 0.25, 0.08029, 0.08029, 0.08838, 0.08838, 0.02143, 0.25, 0.51, 0.25, 0.5803, 0.4197, 0.5884, 0.4116, 0.5214, 0.25, 0.08029, 0.4197, 0.01, 0.25, 0.02143, 0.25, 0.08838, 0.4116, 0.5803, 0.4197, 0.75, 0.49, 0.75, 0.4786, 0.5884, 0.4116, 0.4116, 0.4116, 0.3174, 0.4506, 0.1826, 0.4506, 0.08838, 0.4116, 0.02143, 0.25, 0.08838, 0.08838, 0.1826, 0.04935, 0.3174, 0.04935, 0.4116, 0.08838, 0.4786, 0.25, 0.75, 0.4786, 0.9116, 0.4116, 0.9786, 0.25, 0.9116, 0.08838, 0.75, 0.02143, 0.5884, 0.08838, 0.5214, 0.25, 0.5884, 0.4116, 0.875, 0.6563, 0.0, 0.6563, 0.125, 0.6563, 0.25, 0.6563, 0.375, 0.6563, 0.5, 0.6563, 0.5521, 0.6563, 0.4479, 0.6563, 0.375, 0.6563, 0.25, 0.6563, 0.125, 0.6563, 0.05211, 0.6563, 0.9479, 0.6563, 0.875, 0.6563, 0.04964, 0.8437, 0.1826, 0.4621, 0.1826, 0.4506, 0.3174, 0.4506, 0.0, 0.9705, 0.0, 0.8437, 0.0, 0.8437, 0.0, 0.6563, 0.05211, 0.6563, 0.05216, 0.8437, 0.1826, 0.04935, 0.4504, 0.9705, 0.4504, 0.8437, 0.4478, 0.8437, 0.4479, 0.6563, 0.5521, 0.6563, 0.5522, 0.8437, 0.5496, 0.8437, 0.3174, 0.03791, 0.3174, 0.04935, 0.375, 0.9046, 0.4191, 0.9048, 0.397, 0.9047, 0.375, 0.9046, 0.2204, 0.7045, 0.2204, 0.6785, 0.2204, 0.6785, 0.2204, 0.6785, 0.3993, 1.0, 0.375, 1.0, 0.375, 0.9046, 0.397, 0.9047, 0.2233, 0.4397, 0.375, 0.07153, 0.2204, 0.6785, 0.2204, 0.6785, 0.4237, 1.0, 0.3993, 1.0, 0.397, 0.9047, 0.4191, 0.9048, 0.2204, 0.6785, 0.2204, 0.6785, 0.375, 0.07153, 0.375, 0.07153, 0.2204, 0.7045, 0.125, 0.7045, 0.2233, 0.4397, 0.2204, 0.6785, 0.4237, 0.0, 0.3993, 0.03576, 0.375, 0.07153, 0.375, 0.07153, 0.375, 0.07153, 0.375, 0.04549, 0.375, 0.0, 0.3993, 0.0, 0.2204, 0.75, 0.125, 0.75, 0.125, 0.7045, 0.2204, 0.7045, 0.375, 0.07153, 0.3993, 0.03576, 0.375, 0.9046, 0.2204, 0.6785, 0.375, 0.9046, 0.3993, 0.03576, 0.4237, 0.0, 0.4191, 0.9048, 0.3835, 0.75, 0.375, 0.7557, 0.375, 0.8995, 0.375, 0.9163, 0.375, 0.9927, 0.3947, 1.0, 0.625, 1.0, 0.625, 0.75, 0.2255, 0.6667, 0.2087, 0.6667, 0.2087, 0.75, 0.2255, 0.75, 0.1323, 0.6667, 0.125, 0.6667, 0.125, 0.75, 0.1323, 0.75, 0.1323, 0.6667, 0.1323, 0.75, 0.2087, 0.75, 0.2087, 0.6667, 0.3693, 0.5833, 0.3835, 0.5833, 0.3835, 0.5, 0.3693, 0.5, 0.2255, 0.6667, 0.2255, 0.75, 0.3693, 0.75, 0.3693, 0.6667, 0.2255, 0.5, 0.2255, 0.5833, 0.3693, 0.5833, 0.3693, 0.5, 0.3693, 0.75, 0.3835, 0.75, 0.3835, 0.6667, 0.3693, 0.6667, 0.1323, 0.5, 0.1323, 0.5833, 0.2087, 0.5833, 0.2087, 0.5, 0.1323, 0.5, 0.125, 0.5, 0.125, 0.5833, 0.1323, 0.5833, 0.2255, 0.5, 0.2087, 0.5, 0.2087, 0.5833, 0.2255, 0.5833, 0.875, 0.5, 0.625, 0.5, 0.625, 0.75, 0.875, 0.75, 0.625, 0.0, 0.3947, 0.0, 0.3947, 0.08333, 0.5356, 0.08333, 0.5356, 0.1667, 0.3947, 0.1667, 0.3947, 0.25, 0.625, 0.25, 0.625, 0.5, 0.3835, 0.5, 0.3835, 0.5833, 0.5638, 0.5833, 0.5638, 0.6667, 0.3835, 0.6667, 0.3835, 0.75, 0.625, 0.75, 0.5356, 0.1667, 0.5356, 0.08333, 0.5638, 0.6667, 0.5638, 0.5833, 0.2255, 0.5833, 0.2087, 0.5833, 0.1323, 0.5833, 0.125, 0.5833, 0.5356, 0.1667, 0.5638, 0.5833, 0.3835, 0.5833, 0.3693, 0.5833, 0.2255, 0.6667, 0.3693, 0.6667, 0.3835, 0.6667, 0.5638, 0.6667, 0.5356, 0.08333, 0.125, 0.6667, 0.1323, 0.6667, 0.2087, 0.6667, 0.3947, 0.25, 0.375, 0.2573, 0.375, 0.3337, 0.3761, 0.3412, 0.375, 0.4943, 0.3835, 0.5, 0.625, 0.5, 0.625, 0.25, 1.0, 0.5, 1.0, 1.0, 0.875, 1.0, 0.875, 0.5, 0.875, 0.5, 0.875, 1.0, 0.75, 1.0, 0.75, 0.5, 0.75, 1.0, 0.625, 1.0, 0.625, 0.5, 0.75, 0.5, 0.625, 0.5, 0.625, 1.0, 0.5, 1.0, 0.5, 0.5, 0.5, 0.5, 0.5, 1.0, 0.375, 1.0, 0.375, 0.5, 0.375, 0.5, 0.375, 1.0, 0.25, 1.0, 0.25, 0.5, 0.125, 0.5, 0.125, 1.0, 0.0, 1.0, 0.0, 0.5, 0.75, 0.5, 0.75, 0.5, 0.875, 0.5, 0.0, 0.5, 0.125, 0.5, 0.25, 0.5, 0.25, 0.5, 0.125, 0.5, 1.0, 0.5, 0.875, 0.5, 0.875, 1.0, 0.875, 1.0, 0.75, 1.0, 0.75, 1.0, 0.2188, 1.0, 0.6562, 1.0, 0.7188, 1.0, 0.1562, 1.0, 0.375, 1.0, 0.375, 1.0, 0.25, 1.0, 0.25, 1.0, 0.625, 1.0, 0.75, 1.0, 0.75, 1.0, 0.7188, 1.0, 0.6562, 1.0, 0.625, 1.0, 0.125, 1.0, 0.125, 1.0, 0.0, 1.0, 0.0, 1.0, 0.08741, 0.3671, 0.4477, 0.2178, 0.4611, 0.25, 0.3993, 0.3993, 0.25, 0.4611, 0.1007, 0.3993, 0.625, 1.0, 0.625, 1.0, 0.5, 1.0, 0.5, 1.0, 0.2012, 0.9352, 0.06546, 0.3351, 0.6184, 0.9574, 0.6562, 1.0, 0.125, 1.0, 0.25, 1.0, 0.25, 1.0, 0.2188, 1.0, 0.1563, 1.0, 0.125, 1.0, 0.4126, 0.1329, 0.05226, 0.2822, 0.03893, 0.25, 0.1007, 0.1007, 0.25, 0.03893, 0.3993, 0.1007, 0.0, 1.0, 0.125, 1.0, 0.25, 1.0, 0.25, 1.0, 0.125, 1.0, 1.0, 1.0, 0.875, 1.0, 0.75, 1.0, 0.75, 1.0, 0.875, 1.0, 0.5, 1.0, 0.5, 1.0, 0.375, 1.0, 0.375, 1.0, 0.6956, 0.25, 0.7116, 0.2884, 0.75, 0.3044, 0.7884, 0.2884, 0.8044, 0.25, 0.7884, 0.2116, 0.75, 0.1956, 0.7116, 0.2116, 0.25, 1.0, 0.125, 1.0, 0.125, 0.5, 0.25, 0.5, 0.875, 1.0, 1.0, 1.0, 0.9925, 1.0, 0.8825, 1.0, 0.75, 1.0, 0.875, 1.0, 0.8675, 1.0, 0.7575, 1.0, 0.7188, 1.0, 0.75, 1.0, 0.7425, 1.0, 0.7188, 1.0, 0.5, 1.0, 0.625, 1.0, 0.6175, 1.0, 0.5075, 1.0, 0.375, 1.0, 0.5, 1.0, 0.4925, 1.0, 0.3825, 1.0, 0.25, 1.0, 0.375, 1.0, 0.3675, 1.0, 0.2575, 1.0, 0.2188, 1.0, 0.25, 1.0, 0.2425, 1.0, 0.2188, 1.0, 0.0, 1.0, 0.125, 1.0, 0.1175, 1.0, 0.007533, 1.0, 0.625, 1.0, 0.6562, 1.0, 0.6562, 1.0, 0.6325, 1.0, 0.125, 1.0, 0.1563, 1.0, 0.1562, 1.0, 0.1325, 1.0, 1.0, 1.0, 1.0, 1.0, 0.875, 1.0, 0.875, 1.0, 0.5, 0.5, 0.375, 0.5, 0.375, 0.5, 0.5, 0.5, 0.1023, 0.4148, 0.1562, 1.0, 0.7188, 1.0, 0.6792, 0.9625, 0.5, 0.5, 0.375, 0.5, 0.25, 0.5, 0.25, 0.5, 0.375, 0.5, 0.5, 0.5, 0.625, 0.5, 0.75, 0.5, 0.75, 0.5, 0.625, 0.5, 0.5836, 0.25, 0.6956, 0.25, 0.7116, 0.2116, 0.75, 0.1956, 0.7884, 0.2116, 0.8044, 0.25, 0.9164, 0.25, 0.8677, 0.1323, 0.75, 0.08361, 0.6323, 0.1323, 0.75, 1.0, 0.75, 1.0, 0.625, 1.0, 0.5, 1.0, 0.375, 1.0, 0.25, 1.0, 0.25, 1.0, 0.375, 1.0, 0.5, 1.0, 0.625, 1.0, 0.125, 0.5, 0.0, 0.5, 0.0, 0.5, 0.125, 0.5, 0.7116, 0.2116, 0.6956, 0.25, 0.6956, 0.25, 0.7116, 0.2116, 0.875, 0.5, 0.75, 0.5, 0.75, 0.5, 0.875, 0.5, 0.375, 0.5, 0.25, 0.5, 0.25, 0.5, 0.375, 0.5, 0.75, 0.5, 0.625, 0.5, 0.625, 0.5, 0.75, 0.5, 0.625, 0.5, 0.5, 0.5, 0.5, 0.5, 0.625, 0.5, 0.25, 0.5, 0.125, 0.5, 0.125, 0.5, 0.25, 0.5, 1.0, 0.5, 0.875, 0.5, 0.8942, 0.5, 0.9808, 0.5, 0.875, 0.5, 0.75, 0.5, 0.7692, 0.5, 0.8558, 0.5, 0.625, 0.5, 0.5, 0.5, 0.5192, 0.5, 0.6058, 0.5, 0.5, 0.5, 0.375, 0.5, 0.3942, 0.5, 0.4808, 0.5, 0.375, 0.5, 0.25, 0.5, 0.2692, 0.5, 0.3558, 0.5, 0.125, 0.5, 0.0, 0.5, 0.01917, 0.5, 0.1058, 0.5, 0.75, 0.5, 0.625, 0.5, 0.6442, 0.5, 0.7308, 0.5, 0.25, 0.5, 0.125, 0.5, 0.1442, 0.5, 0.2308, 0.5, 1.0, 0.5, 0.875, 0.5, 0.875, 0.5, 1.0, 0.5, 0.7116, 0.2884, 0.6956, 0.25, 0.5836, 0.25, 0.6323, 0.3677, 0.75, 0.4164, 0.8677, 0.3677, 0.9164, 0.25, 0.8044, 0.25, 0.7884, 0.2884, 0.75, 0.3044, 0.7884, 0.2116, 0.75, 0.1956, 0.75, 0.1956, 0.7884, 0.2116, 0.75, 0.3044, 0.7884, 0.2884, 0.7884, 0.2884, 0.75, 0.3044, 0.6956, 0.25, 0.7116, 0.2884, 0.7116, 0.2884, 0.6956, 0.25, 0.7116, 0.2884, 0.75, 0.3044, 0.75, 0.3044, 0.7116, 0.2884, 0.75, 0.1956, 0.7116, 0.2116, 0.7116, 0.2116, 0.75, 0.1956, 0.7884, 0.2884, 0.8044, 0.25, 0.8044, 0.25, 0.7884, 0.2884, 0.8044, 0.25, 0.7884, 0.2116, 0.7884, 0.2116, 0.8044, 0.25, 1.0, 0.5, 1.0, 1.0, 0.875, 1.0, 0.875, 0.5, 0.625, 0.5, 0.625, 1.0, 0.5, 1.0, 0.5, 0.5, 0.5, 0.5, 0.5, 1.0, 0.375, 1.0, 0.375, 0.5, 0.375, 0.5, 0.375, 1.0, 0.25, 1.0, 0.25, 0.5, 0.2196, 0.2804, 0.207, 0.25, 0.707, 0.25, 0.7196, 0.2804, 0.25, 0.5, 0.25, 1.0, 0.125, 1.0, 0.125, 0.5, 0.125, 0.5, 0.125, 1.0, 0.0, 1.0, 0.0, 0.5, 0.25, 0.293, 0.2196, 0.2804, 0.7196, 0.2804, 0.75, 0.293, 0.03982, 0.25, 0.1014, 0.3986, 0.25, 0.4602, 0.25, 0.49, 0.08029, 0.4197, 0.01, 0.25, 0.08029, 0.08029, 0.25, 0.01, 0.25, 0.03982, 0.1014, 0.1014, 0.75, 0.293, 0.7196, 0.2804, 0.707, 0.25, 0.7196, 0.2196, 0.75, 0.207, 0.75, 0.01, 0.5803, 0.08029, 0.51, 0.25, 0.5803, 0.4197, 0.75, 0.49, 0.1014, 0.3986, 0.25, 0.4602, 0.25, 0.49, 0.08029, 0.4197, 0.01, 0.25, 0.08029, 0.08029, 0.25, 0.01, 0.25, 0.03982, 0.1014, 0.1014, 0.03982, 0.25, 0.793, 0.25, 0.7804, 0.2804, 0.75, 0.293, 0.75, 0.49, 0.9197, 0.4197, 0.9197, 0.4197, 0.9197, 0.08029, 0.9197, 0.08029, 0.75, 0.01, 0.75, 0.207, 0.7804, 0.2196, 0.2196, 0.2804, 0.25, 0.293, 0.25, 0.4602, 0.1014, 0.3986, 0.207, 0.25, 0.2196, 0.2804, 0.1014, 0.3986, 0.03982, 0.25, 0.2196, 0.2196, 0.207, 0.25, 0.03982, 0.25, 0.1014, 0.1014, 0.25, 0.207, 0.2196, 0.2196, 0.1014, 0.1014, 0.25, 0.03982, 0.2804, 0.2196, 0.25, 0.207, 0.25, 0.03982, 0.3986, 0.1014, 0.293, 0.25, 0.2804, 0.2196, 0.3986, 0.1014, 0.4602, 0.25, 0.2804, 0.2804, 0.293, 0.25, 0.4602, 0.25, 0.3986, 0.3986, 0.25, 0.293, 0.2804, 0.2804, 0.3986, 0.3986, 0.25, 0.4602, 0.207, 0.25, 0.2196, 0.2196, 0.7196, 0.2196, 0.707, 0.25, 0.2196, 0.2196, 0.25, 0.207, 0.75, 0.207, 0.7196, 0.2196, 0.25, 0.207, 0.2804, 0.2196, 0.7804, 0.2196, 0.75, 0.207, 0.2804, 0.2196, 0.293, 0.25, 0.793, 0.25, 0.7804, 0.2196, 0.293, 0.25, 0.2804, 0.2804, 0.7804, 0.2804, 0.793, 0.25, 0.2804, 0.2804, 0.25, 0.293, 0.75, 0.293, 0.7804, 0.2804, 0.625, 1.0, 0.625, 0.5, 0.625, 0.5, 0.625, 1.0, 0.875, 1.0, 0.625, 1.0, 0.625, 0.6099, 0.875, 0.6099, 0.875, 0.5, 0.875, 1.0, 0.875, 1.0, 0.875, 0.5, 0.793, 0.25, 0.7804, 0.2804, 0.75, 0.293, 0.75, 0.49, 0.9197, 0.4197, 0.9197, 0.4197, 0.9197, 0.08029, 0.9197, 0.08029, 0.75, 0.01, 0.75, 0.207, 0.7804, 0.2196, 0.25, 0.4602, 0.75, 0.293, 0.7804, 0.2804, 0.3986, 0.3986, 0.875, 0.6099, 0.625, 0.6099, 0.625, 0.5, 0.875, 0.5, 0.875, 0.5, 0.875, 1.0, 0.875, 1.0, 0.875, 0.5, 0.875, 1.0, 0.875, 1.0, 0.875, 1.0, 0.875, 1.0, 0.875, 0.6099, 0.875, 0.5, 0.875, 0.5, 0.875, 0.5, 0.625, 1.0, 0.625, 0.5, 0.625, 0.5, 0.625, 1.0, 0.625, 1.0, 0.625, 1.0, 0.625, 1.0, 0.625, 1.0, 0.875, 1.0, 0.875, 1.0, 0.875, 1.0, 0.875, 1.0, 0.7196, 0.2804, 0.707, 0.25, 0.7196, 0.2196, 0.75, 0.207, 0.75, 0.01, 0.5803, 0.08029, 0.51, 0.25, 0.5803, 0.4197, 0.75, 0.49, 0.75, 0.293, 0.625, 1.0, 0.625, 1.0, 0.625, 1.0, 0.625, 1.0, 0.625, 0.5, 0.625, 0.5, 0.625, 0.5, 0.625, 0.6099, 0.4602, 0.25, 0.3986, 0.1014, 0.25, 0.03982, 0.25, 0.01, 0.4197, 0.08029, 0.4197, 0.08029, 0.4197, 0.4197, 0.4197, 0.4197, 0.25, 0.49, 0.25, 0.4602, 0.3986, 0.3986, 1.0, 0.5, 1.0, 1.0, 0.875, 1.0, 0.875, 0.5, 0.3986, 0.1014, 0.25, 0.03982, 0.25, 0.01, 0.4197, 0.08029, 0.4197, 0.08029, 0.4197, 0.4197, 0.4197, 0.4197, 0.25, 0.49, 0.25, 0.4602, 0.3986, 0.3986, 0.4602, 0.25, 0.625, 0.5, 0.625, 1.0, 0.5, 1.0, 0.5, 0.5, 0.5, 0.5, 0.5, 1.0, 0.375, 1.0, 0.375, 0.5, 0.375, 0.5, 0.375, 1.0, 0.25, 1.0, 0.25, 0.5, 0.1014, 0.1014, 0.7196, 0.2196, 0.707, 0.25, 0.03982, 0.25, 0.25, 0.5, 0.25, 1.0, 0.125, 1.0, 0.125, 0.5, 0.125, 0.5, 0.125, 1.0, 0.0, 1.0, 0.0, 0.5, 0.25, 0.4602, 0.1014, 0.3986, 0.7196, 0.2804, 0.75, 0.293, 0.4602, 0.25, 0.793, 0.25, 0.7804, 0.2196, 0.3986, 0.1014, 0.25, 0.03982, 0.75, 0.207, 0.7196, 0.2196, 0.1014, 0.1014, 0.3986, 0.1014, 0.7804, 0.2196, 0.75, 0.207, 0.25, 0.03982, 0.875, 1.0, 0.875, 1.0, 0.4197, 0.4197, 0.4197, 0.08029, 0.625, 1.0, 0.625, 1.0, 0.4197, 0.4197, 0.4197, 0.08029, 0.4197, 0.08029, 0.625, 1.0, 0.9197, 0.08029, 0.9197, 0.4197, 0.875, 1.0, 0.4197, 0.4197, 0.3986, 0.3986, 0.7804, 0.2804, 0.793, 0.25, 0.4602, 0.25, 0.9197, 0.08029, 0.9197, 0.4197, 0.9197, 0.4197, 0.9197, 0.4197, 0.9197, 0.08029, 0.9197, 0.08029, 0.625, 1.0, 0.625, 0.5, 0.625, 0.5, 0.625, 1.0, 0.875, 0.5, 0.875, 1.0, 0.875, 1.0, 0.875, 0.5, 0.9197, 0.4197, 0.9197, 0.08029, 0.9197, 0.08029, 0.9197, 0.4197, 0.1014, 0.3986, 0.03982, 0.25, 0.707, 0.25, 0.7196, 0.2804, 0.75, 0.5, 0.75, 0.9872, 0.625, 0.9872, 0.625, 0.5, 0.5, 0.5, 0.5, 0.9872, 0.375, 0.9872, 0.375, 0.5, 0.375, 0.5, 0.375, 0.9872, 0.25, 0.9872, 0.25, 0.5, 0.25, 0.5, 0.25, 0.9872, 0.125, 0.9872, 0.125, 0.5, 1.0, 0.5, 1.0, 0.9872, 0.875, 0.9872, 0.875, 0.5, 0.875, 0.5, 0.875, 0.9872, 0.75, 0.9872, 0.75, 0.5, 0.75, 0.5, 0.75, 0.5, 0.625, 0.5, 0.5, 0.5, 0.375, 0.5, 0.25, 0.5, 0.25, 0.5, 0.375, 0.5, 0.5, 0.5, 0.625, 0.5, 0.4197, 0.4197, 0.25, 0.49, 0.25, 0.4322, 0.3789, 0.3789, 0.49, 0.25, 0.4197, 0.4197, 0.3789, 0.3789, 0.4322, 0.25, 0.4197, 0.08029, 0.49, 0.25, 0.4322, 0.25, 0.3789, 0.1211, 0.625, 0.5, 0.75, 0.5, 0.75, 0.5, 0.625, 0.5, 0.5, 0.5, 0.375, 0.5, 0.25, 0.5, 0.25, 0.5, 0.375, 0.5, 0.5, 0.5, 0.08029, 0.08029, 0.25, 0.01, 0.25, 0.06775, 0.1211, 0.1211, 0.01, 0.25, 0.08029, 0.08029, 0.1211, 0.1211, 0.06775, 0.25, 0.08029, 0.4197, 0.01, 0.25, 0.06775, 0.25, 0.1211, 0.3789, 0.25, 0.01, 0.4197, 0.08029, 0.3789, 0.1211, 0.25, 0.06775, 0.25, 0.5, 0.125, 0.5, 0.125, 0.5, 0.25, 0.5, 0.875, 0.5, 0.75, 0.5, 0.75, 0.5, 0.875, 0.5, 0.625, 0.5, 0.625, 0.5, 0.5, 0.5, 0.5, 0.5, 0.5312, 0.5, 0.5938, 0.5, 0.125, 0.5, 0.0, 0.5, 0.0, 0.5, 0.125, 0.5, 0.5, 0.5, 0.375, 0.5, 0.375, 0.5, 0.5, 0.5, 0.75, 0.5, 0.625, 0.5, 0.625, 0.5, 0.75, 0.5, 1.0, 0.5, 0.875, 0.5, 0.875, 0.5, 1.0, 0.5, 0.375, 0.5, 0.25, 0.5, 0.25, 0.5, 0.375, 0.5, 0.125, 0.5, 0.0, 0.5, 0.0, 0.5, 0.125, 0.5, 0.875, 0.5, 0.75, 0.5, 0.75, 0.5, 0.875, 0.5, 0.125, 0.5, 0.125, 0.5, 0.0, 0.5, 0.0, 0.5, 0.03125, 0.5, 0.09375, 0.5, 0.375, 0.5, 0.25, 0.5, 0.25, 0.5, 0.375, 0.5, 0.875, 0.5, 0.75, 0.5, 0.75, 0.5, 0.875, 0.5, 0.25, 0.5, 0.125, 0.5, 0.125, 0.5, 0.25, 0.5, 0.5, 0.5, 0.375, 0.5, 0.375, 0.5, 0.5, 0.5, 0.75, 0.5, 0.625, 0.5, 0.625, 0.5, 0.75, 0.5, 1.0, 0.5, 0.875, 0.5, 0.875, 0.5, 1.0, 0.5, 0.75, 0.5, 0.625, 0.5, 0.625, 0.5, 0.75, 0.5, 0.625, 0.5, 0.5, 0.5, 0.5, 0.5, 0.625, 0.5, 0.125, 0.5, 0.25, 0.5, 0.25, 0.5, 0.125, 0.5, 1.0, 0.5, 0.875, 0.5, 0.75, 0.5, 0.75, 0.5, 0.875, 0.5, 0.0, 0.5, 0.125, 0.5, 0.25, 0.5, 0.25, 0.5, 0.125, 0.5, 1.0, 0.5, 0.875, 0.5, 0.75, 0.5, 0.75, 0.5, 0.875, 0.5, 0.0, 0.5, 0.625, 0.5, 0.5, 0.5, 0.5, 0.5, 0.625, 0.5, 0.25, 0.06775, 0.3789, 0.1211, 0.4322, 0.25, 0.3789, 0.3789, 0.25, 0.4322, 0.1211, 0.3789, 0.06775, 0.25, 0.1211, 0.1211, 0.375, 0.5, 0.25, 0.5, 0.25, 0.5, 0.375, 0.5, 0.25, 0.49, 0.08029, 0.4197, 0.1211, 0.3789, 0.25, 0.4322, 0.09375, 0.5, 0.03125, 0.5, 0.2579, 0.5, 0.2364, 0.5, 0.2467, 0.5, 0.27, 0.5, 0.3671, 0.5, 0.5938, 0.5, 0.5312, 0.5, 0.355, 0.5, 0.3783, 0.5, 0.3886, 0.5, 0.25, 0.5, 0.125, 0.5, 0.125, 0.5, 0.25, 0.5, 0.75, 0.0567, 0.6133, 0.1133, 0.5567, 0.25, 0.6133, 0.3867, 0.6392, 0.3974, 0.6911, 0.2722, 0.6819, 0.25, 0.7018, 0.2018, 0.7241, 0.1926, 0.7759, 0.06744, 0.5, 0.5, 0.375, 0.5, 0.375, 0.5, 0.5, 0.5, 1.0, 0.5, 0.875, 0.5, 0.875, 0.5, 1.0, 0.5, 0.25, 0.5, 0.25, 0.5, 0.125, 0.5, 1.0, 0.5, 0.875, 0.5, 0.75, 0.5, 0.75, 0.5, 0.875, 0.5, 0.0, 0.5, 0.125, 0.5, 0.6965, 0.4751, 0.6617, 0.4835, 0.2854, 0.4989, 0.07734, 0.4981, 0.6048, 0.4973, 0.5938, 0.5, 0.3857, 0.4992, 0.6396, 0.4889, 0.625, 0.5, 0.75, 0.5, 0.75, 0.5, 0.625, 0.5, 0.5, 0.5, 0.375, 0.5, 0.25, 0.5, 0.25, 0.5, 0.375, 0.5, 0.5, 0.5, 0.625, 0.5, 0.625, 0.9872, 0.5, 0.9872, 0.5, 0.5, 0.125, 0.5, 0.125, 0.9872, 0.0, 0.9872, 0.0, 0.5, 0.5859, 0.4625, 0.6138, 0.4434, 0.09375, 0.5, 0.27, 0.5, 0.355, 0.5, 0.5312, 0.5, 0.5401, 0.4939, 0.5681, 0.4747, 0.75, 0.49, 0.9197, 0.4197, 0.8867, 0.3867, 0.75, 0.4433, 0.9197, 0.4197, 0.99, 0.25, 0.9433, 0.25, 0.8867, 0.3867, 0.99, 0.25, 0.9197, 0.08029, 0.8867, 0.1133, 0.9433, 0.25, 0.5312, 0.5, 0.5, 0.5, 0.5122, 0.5, 0.5312, 0.5, 0.5, 0.5, 0.375, 0.5, 0.3872, 0.5, 0.4878, 0.5, 0.375, 0.5, 0.25, 0.5, 0.2622, 0.5, 0.3628, 0.5, 0.25, 0.5, 0.125, 0.5, 0.1372, 0.5, 0.2378, 0.5, 0.7076, 0.4724, 0.75, 0.49, 0.75, 0.4433, 0.7241, 0.4326, 0.9197, 0.08029, 0.8773, 0.06272, 0.8608, 0.1026, 0.8867, 0.1133, 0.125, 0.5, 0.09375, 0.5, 0.09375, 0.5, 0.1128, 0.5, 0.75, 0.4433, 0.8867, 0.3867, 0.9433, 0.25, 0.8867, 0.1133, 0.8608, 0.1026, 0.8089, 0.2278, 0.8181, 0.25, 0.7982, 0.2982, 0.7759, 0.3074, 0.7241, 0.4326, 1.0, 0.5, 0.875, 0.5, 0.875, 0.5368, 1.0, 0.5368, 0.75, 0.5661, 0.8077, 0.5661, 0.8077, 0.5368, 0.875, 0.5368, 0.875, 0.5, 0.75, 0.5, 0.75, 0.5, 0.625, 0.5, 0.625, 0.5661, 0.75, 0.5661, 0.5673, 0.5661, 0.625, 0.5661, 0.625, 0.5, 0.5, 0.5, 0.5, 0.5368, 0.5673, 0.5368, 0.5, 0.5368, 0.5, 0.5, 0.375, 0.5, 0.375, 0.5368, 0.3077, 0.5368, 0.375, 0.5368, 0.375, 0.5, 0.25, 0.5, 0.25, 0.5661, 0.3077, 0.5661, 0.25, 0.5, 0.125, 0.5, 0.125, 0.5661, 0.25, 0.5661, 0.125, 0.5, 0.0, 0.5, 0.0, 0.5368, 0.06734, 0.5368, 0.06734, 0.5661, 0.125, 0.5661, 0.5803, 0.4197, 0.75, 0.49, 0.9197, 0.4197, 0.99, 0.25, 0.9197, 0.4197, 0.75, 0.49, 0.5803, 0.4197, 0.51, 0.25, 0.125, 0.5, 0.125, 0.8756, 0.0, 0.8756, 0.0, 0.5, 0.75, 0.5, 0.75, 0.8756, 0.625, 0.8756, 0.625, 0.5, 0.625, 0.5, 0.625, 0.8756, 0.5, 0.8756, 0.5, 0.5, 0.5, 0.5, 0.5, 0.8756, 0.375, 0.8756, 0.375, 0.5, 0.375, 0.5, 0.375, 0.8756, 0.25, 0.8756, 0.25, 0.5, 0.25, 0.5, 0.25, 0.8756, 0.125, 0.8756, 0.125, 0.5, 1.0, 0.5, 1.0, 0.8756, 0.875, 0.8756, 0.875, 0.5, 0.875, 0.5, 0.875, 0.8756, 0.75, 0.8756, 0.75, 0.5, 0.75, 0.49, 0.9197, 0.4197, 0.99, 0.25, 0.9197, 0.08029, 0.75, 0.01, 0.5803, 0.08029, 0.51, 0.25, 0.5803, 0.4197, 0.875, 0.8756, 1.0, 0.8756, 0.9846, 1.0, 0.8904, 1.0, 0.75, 0.8756, 0.875, 0.8756, 0.8596, 1.0, 0.7654, 1.0, 0.625, 0.8756, 0.75, 0.8756, 0.7346, 1.0, 0.6404, 1.0, 0.5, 0.8756, 0.625, 0.8756, 0.6096, 1.0, 0.5154, 1.0, 0.375, 0.8756, 0.5, 0.8756, 0.4846, 1.0, 0.3904, 1.0, 0.25, 0.8756, 0.375, 0.8756, 0.3596, 1.0, 0.2654, 1.0, 0.125, 0.8756, 0.25, 0.8756, 0.2346, 1.0, 0.1404, 1.0, 0.0, 0.8756, 0.125, 0.8756, 0.1096, 1.0, 0.01537, 1.0, 0.378, 0.378, 0.25, 0.431, 0.122, 0.378, 0.06901, 0.25, 0.122, 0.122, 0.25, 0.06901, 0.378, 0.122, 0.431, 0.25])
me_cube_009.materials.append(mat_anodised_aluminium)
me_cube_009.update()

# ---- objects
ob_front_iron_sisght = bpy.data.objects.new('front iron sisght', me_cube_003)
ob_rear_iron_sight = bpy.data.objects.new('rear iron sight', me_cube_009)

# ---- transforms, parenting, visibility, modifiers, constraints
ob_front_iron_sisght.location = (0.6239, 5.454e-08, 0.0)
ob_rear_iron_sight.location = (-0.6239, -5.454e-08, 0.0)

# ---- collection membership
col_collection.objects.link(ob_front_iron_sisght)
col_collection.objects.link(ob_rear_iron_sight)

# ---- scene / render settings (as saved in the file)
scene.frame_start = 1; scene.frame_end = 250; scene.frame_set(1)
scene.render.engine = 'CYCLES'
scene.cycles.samples = 10
scene.cycles.sampling_pattern = 'TABULATED_SOBOL'
scene.cycles.use_adaptive_sampling = False
scene.view_settings.view_transform = 'Filmic'
bpy.context.view_layer.update()

# ---- added for rendering (the .blend has no active camera and no usable light): camera, sun
cam_auto = bpy.data.cameras.new('AutoCamera')
cam_auto.lens = 50.0
cam_auto.sensor_width = 36.0
cam_auto.clip_end = 1000.0
ob_auto_camera = bpy.data.objects.new('AutoCamera', cam_auto)
scene.collection.objects.link(ob_auto_camera)
ob_auto_camera.location = (1.92451, -2.57916, 1.79102)
ob_auto_camera.rotation_euler = (1.09748, -7.21219e-08, 0.694738)
scene.camera = ob_auto_camera
light_auto_sun = bpy.data.lights.new('AutoSun', 'SUN')
light_auto_sun.energy = 3.0
light_auto_sun.angle = 0.0523599
ob_auto_sun = bpy.data.objects.new('AutoSun', light_auto_sun)
scene.collection.objects.link(ob_auto_sun)
ob_auto_sun.rotation_euler = (0.872665, 0.174533, 0.523599)
bpy.context.view_layer.update()
